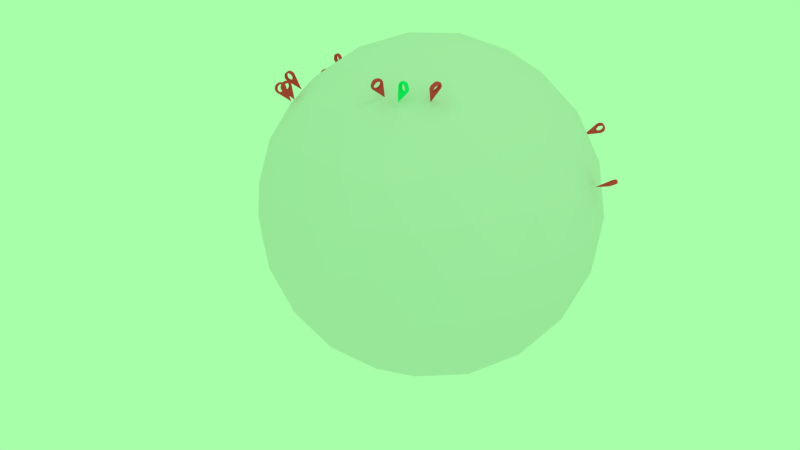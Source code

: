 # Source: Earth.blend  (saved by Blender 2.71.0; exported with 4.5.12 LTS)
import bpy
from mathutils import Matrix  # noqa: F401  (used for matrix-valued properties, if any)

bpy.ops.wm.read_factory_settings(use_empty=True)
scene = bpy.context.scene
scene.name = 'Scene'

# ---- collections
col_collection_1 = bpy.data.collections.new('Collection 1'); scene.collection.children.link(col_collection_1)

# ---- materials (node trees are filled in below, after node groups)
mat_earth = bpy.data.materials.new('Earth')
mat_earth.alpha_threshold = 0.0
mat_earth.use_transparent_shadow = False
mat_earth.roughness = 0.5
mat_earth.specular_intensity = 0.0
mat_earth.line_color = (0.0, 0.0, 0.0, 1.0)
mat_marker = bpy.data.materials.new('Marker')
mat_marker.alpha_threshold = 0.0
mat_marker.use_transparent_shadow = False
mat_marker.diffuse_color = (0.8, 0.0655, 0.07099, 1.0)
mat_marker.roughness = 0.0
mat_marker.specular_intensity = 0.1231
mat_marker.line_color = (0.0, 0.0, 0.0, 1.0)
mat_marker_active = bpy.data.materials.new('Marker Active')
mat_marker_active.alpha_threshold = 0.0
mat_marker_active.use_transparent_shadow = False
mat_marker_active.diffuse_color = (0.008456, 0.8, 0.222, 1.0)
mat_marker_active.roughness = 0.0
mat_marker_active.specular_intensity = 0.1231
mat_marker_active.line_color = (0.0, 0.0, 0.0, 1.0)

# ---- material node trees

# ---- world
world_world = bpy.data.worlds.new('World'); scene.world = world_world
world_world.color = (0.3922, 1.0, 0.3965)
world_world.use_sun_shadow = False
world_world.sun_shadow_jitter_overblur = 0.0
world_world.cycles.sampling_method = 'MANUAL'
world_world.cycles.sample_map_resolution = 256

# ---- cameras
cam_camera = bpy.data.cameras.new('Camera')
cam_camera.clip_end = 100.0
cam_camera.lens = 35.0
cam_camera.sensor_width = 32.0
cam_camera.sensor_height = 18.0
cam_camera.ortho_scale = 7.314
cam_camera.dof.focus_distance = 0.0
cam_camera.dof.aperture_fstop = 128.0

# ---- lights
light_lamp = bpy.data.lights.new('Lamp', 'POINT')
light_lamp.transmission_factor = 0.0
light_lamp.cutoff_distance = 30.0
light_lamp.energy = 100.0
light_lamp.shadow_buffer_clip_start = 1.001
light_lamp.shadow_soft_size = 0.1
light_lamp.shadow_maximum_resolution = 0.006
light_lamp.use_absolute_resolution = True
light_lamp.cycles.use_multiple_importance_sampling = False

# ---- meshes
me_icosphere = bpy.data.meshes.new('Icosphere')
me_icosphere.from_pydata([(0.0, 0.0, -1.0), (0.7236, -0.5257, -0.4472), (-0.2764, -0.8506, -0.4472), (-0.8944, 0.0, -0.4472), (-0.2764, 0.8506, -0.4472), (0.7236, 0.5257, -0.4472), (0.2764, -0.8506, 0.4472), (-0.7236, -0.5257, 0.4472), (-0.7236, 0.5257, 0.4472), (0.2764, 0.8506, 0.4472), (0.8944, 0.0, 0.4472), (0.0, 0.0, 1.0), (-0.2328, -0.7166, -0.6575), (-0.1625, -0.5, -0.8507), (-0.07761, -0.2389, -0.9679), (0.2032, -0.1476, -0.9679), (0.4253, -0.309, -0.8507), (0.6095, -0.4429, -0.6575), (0.5319, -0.6817, -0.5023), (0.2629, -0.809, -0.5257), (-0.02964, -0.8642, -0.5023), (0.8127, 0.2952, -0.5023), (0.8506, 0.0, -0.5257), (0.8127, -0.2952, -0.5023), (0.2032, 0.1476, -0.9679), (0.4253, 0.309, -0.8507), (0.6095, 0.4429, -0.6575), (-0.7534, 0.0, -0.6575), (-0.5257, 0.0, -0.8507), (-0.2511, 0.0, -0.9679), (-0.484, -0.7166, -0.5023), (-0.6882, -0.5, -0.5257), (-0.8311, -0.2389, -0.5023), (-0.2328, 0.7166, -0.6575), (-0.1625, 0.5, -0.8507), (-0.07761, 0.2389, -0.9679), (-0.8311, 0.2389, -0.5023), (-0.6882, 0.5, -0.5257), (-0.484, 0.7166, -0.5023), (-0.02964, 0.8642, -0.5023), (0.2629, 0.809, -0.5257), (0.5319, 0.6817, -0.5023), (0.9566, -0.1476, 0.2511), (0.9511, -0.309, -1.752e-08), (0.8607, -0.4429, -0.2512), (0.8607, 0.4429, -0.2512), (0.9511, 0.309, 1.752e-08), (0.9566, 0.1476, 0.2511), (0.1552, -0.9554, 0.2512), (0.0, -1.0, -1.752e-08), (-0.1552, -0.9554, -0.2512), (0.6872, -0.6817, -0.2512), (0.5878, -0.809, 1.752e-08), (0.436, -0.8642, 0.2512), (-0.8607, -0.4429, 0.2512), (-0.9511, -0.309, -1.752e-08), (-0.9566, -0.1476, -0.2511), (-0.436, -0.8642, -0.2512), (-0.5878, -0.809, 1.752e-08), (-0.6872, -0.6817, 0.2512), (-0.6872, 0.6817, 0.2512), (-0.5878, 0.809, -1.752e-08), (-0.436, 0.8642, -0.2512), (-0.9566, 0.1476, -0.2511), (-0.9511, 0.309, 1.752e-08), (-0.8607, 0.4429, 0.2512), (0.436, 0.8642, 0.2512), (0.5878, 0.809, -1.752e-08), (0.6872, 0.6817, -0.2512), (-0.1552, 0.9554, -0.2512), (0.0, 1.0, 1.752e-08), (0.1552, 0.9554, 0.2512), (0.8311, -0.2389, 0.5023), (0.6882, -0.5, 0.5257), (0.484, -0.7166, 0.5023), (0.02964, -0.8642, 0.5023), (-0.2629, -0.809, 0.5257), (-0.5319, -0.6817, 0.5023), (-0.8127, -0.2952, 0.5023), (-0.8506, 0.0, 0.5257), (-0.8127, 0.2952, 0.5023), (-0.5319, 0.6817, 0.5023), (-0.2629, 0.809, 0.5257), (0.02964, 0.8642, 0.5023), (0.484, 0.7166, 0.5023), (0.6882, 0.5, 0.5257), (0.8311, 0.2389, 0.5023), (0.07761, -0.2389, 0.9679), (0.1625, -0.5, 0.8507), (0.2328, -0.7166, 0.6575), (0.7534, 0.0, 0.6575), (0.5257, 0.0, 0.8507), (0.2511, 0.0, 0.9679), (-0.2032, -0.1476, 0.9679), (-0.4253, -0.309, 0.8507), (-0.6095, -0.4429, 0.6575), (-0.2032, 0.1476, 0.9679), (-0.4253, 0.309, 0.8507), (-0.6095, 0.4429, 0.6575), (0.07761, 0.2389, 0.9679), (0.1625, 0.5, 0.8507), (0.2328, 0.7166, 0.6575), (0.05279, -0.6882, -0.7236), (0.1382, -0.4253, -0.8944), (0.3618, -0.5878, -0.7236), (0.6708, 0.1625, -0.7236), (0.6708, -0.1625, -0.7236), (0.4472, -7.38e-07, -0.8944), (-0.6382, -0.2629, -0.7236), (-0.3618, -0.2629, -0.8944), (-0.4472, -0.5257, -0.7236), (-0.4472, 0.5257, -0.7236), (-0.3618, 0.2629, -0.8944), (-0.6382, 0.2629, -0.7236), (0.3618, 0.5878, -0.7236), (0.1382, 0.4253, -0.8944), (0.05279, 0.6882, -0.7236), (1.0, 0.0, 0.0), (0.9472, -0.1625, -0.2764), (0.9472, 0.1625, -0.2764), (0.309, -0.9511, 2.802e-14), (0.1382, -0.9511, -0.2764), (0.4472, -0.8506, -0.2764), (-0.809, -0.5878, 8.031e-14), (-0.8618, -0.4253, -0.2764), (-0.6708, -0.6882, -0.2764), (-0.809, 0.5878, -7.845e-14), (-0.6708, 0.6882, -0.2764), (-0.8618, 0.4253, -0.2764), (0.309, 0.9511, -2.615e-14), (0.4472, 0.8506, -0.2764), (0.1382, 0.9511, -0.2764), (0.6708, -0.6882, 0.2764), (0.809, -0.5878, -1.902e-06), (0.8618, -0.4253, 0.2764), (-0.4472, -0.8506, 0.2764), (-0.309, -0.9511, -7.872e-07), (-0.1382, -0.9511, 0.2764), (-0.9472, 0.1625, 0.2764), (-1.0, -3.608e-07, 6.232e-07), (-0.9472, -0.1625, 0.2764), (-0.1382, 0.9511, 0.2764), (-0.309, 0.9511, -4.92e-07), (-0.4472, 0.8506, 0.2764), (0.8618, 0.4253, 0.2764), (0.809, 0.5878, 0.0), (0.6708, 0.6882, 0.2764), (0.3618, -0.2629, 0.8944), (0.4472, -0.5257, 0.7236), (0.6382, -0.2629, 0.7236), (-0.1382, -0.4253, 0.8944), (-0.3618, -0.5878, 0.7236), (-0.05279, -0.6882, 0.7236), (-0.4472, 0.0, 0.8944), (-0.6708, 0.1625, 0.7236), (-0.6708, -0.1625, 0.7236), (-0.1382, 0.4253, 0.8944), (-0.05279, 0.6882, 0.7236), (-0.3618, 0.5878, 0.7236), (0.3618, 0.2629, 0.8944), (0.6382, 0.2629, 0.7236), (0.4472, 0.5257, 0.7236)], [], [(0, 15, 14), (1, 17, 23), (0, 14, 29), (0, 29, 35), (0, 35, 24), (1, 23, 44), (2, 20, 50), (3, 32, 56), (4, 38, 62), (5, 41, 68), (1, 44, 51), (2, 50, 57), (3, 56, 63), (4, 62, 69), (5, 68, 45), (6, 74, 89), (7, 77, 95), (8, 80, 98), (9, 83, 101), (10, 86, 90), (12, 20, 2), (13, 102, 12), (14, 103, 13), (12, 102, 20), (102, 19, 20), (13, 103, 102), (103, 104, 102), (102, 104, 19), (104, 18, 19), (14, 15, 103), (15, 16, 103), (103, 16, 104), (16, 17, 104), (104, 17, 18), (17, 1, 18), (21, 26, 5), (22, 105, 21), (23, 106, 22), (21, 105, 26), (105, 25, 26), (22, 106, 105), (106, 107, 105), (105, 107, 25), (107, 24, 25), (23, 17, 106), (17, 16, 106), (106, 16, 107), (16, 15, 107), (107, 15, 24), (15, 0, 24), (27, 32, 3), (28, 108, 27), (29, 109, 28), (27, 108, 32), (108, 31, 32), (28, 109, 108), (109, 110, 108), (108, 110, 31), (110, 30, 31), (29, 14, 109), (14, 13, 109), (109, 13, 110), (13, 12, 110), (110, 12, 30), (12, 2, 30), (33, 38, 4), (34, 111, 33), (35, 112, 34), (33, 111, 38), (111, 37, 38), (34, 112, 111), (112, 113, 111), (111, 113, 37), (113, 36, 37), (35, 29, 112), (29, 28, 112), (112, 28, 113), (28, 27, 113), (113, 27, 36), (27, 3, 36), (26, 41, 5), (25, 114, 26), (24, 115, 25), (26, 114, 41), (114, 40, 41), (25, 115, 114), (115, 116, 114), (114, 116, 40), (116, 39, 40), (24, 35, 115), (35, 34, 115), (115, 34, 116), (34, 33, 116), (116, 33, 39), (33, 4, 39), (42, 47, 10), (43, 117, 42), (44, 118, 43), (42, 117, 47), (117, 46, 47), (43, 118, 117), (118, 119, 117), (117, 119, 46), (119, 45, 46), (44, 23, 118), (23, 22, 118), (118, 22, 119), (22, 21, 119), (119, 21, 45), (21, 5, 45), (48, 53, 6), (49, 120, 48), (50, 121, 49), (48, 120, 53), (120, 52, 53), (49, 121, 120), (121, 122, 120), (120, 122, 52), (122, 51, 52), (50, 20, 121), (20, 19, 121), (121, 19, 122), (19, 18, 122), (122, 18, 51), (18, 1, 51), (54, 59, 7), (55, 123, 54), (56, 124, 55), (54, 123, 59), (123, 58, 59), (55, 124, 123), (124, 125, 123), (123, 125, 58), (125, 57, 58), (56, 32, 124), (32, 31, 124), (124, 31, 125), (31, 30, 125), (125, 30, 57), (30, 2, 57), (60, 65, 8), (61, 126, 60), (62, 127, 61), (60, 126, 65), (126, 64, 65), (61, 127, 126), (127, 128, 126), (126, 128, 64), (128, 63, 64), (62, 38, 127), (38, 37, 127), (127, 37, 128), (37, 36, 128), (128, 36, 63), (36, 3, 63), (66, 71, 9), (67, 129, 66), (68, 130, 67), (66, 129, 71), (129, 70, 71), (67, 130, 129), (130, 131, 129), (129, 131, 70), (131, 69, 70), (68, 41, 130), (41, 40, 130), (130, 40, 131), (40, 39, 131), (131, 39, 69), (39, 4, 69), (53, 74, 6), (52, 132, 53), (51, 133, 52), (53, 132, 74), (132, 73, 74), (52, 133, 132), (133, 134, 132), (132, 134, 73), (134, 72, 73), (51, 44, 133), (44, 43, 133), (133, 43, 134), (43, 42, 134), (134, 42, 72), (42, 10, 72), (59, 77, 7), (58, 135, 59), (57, 136, 58), (59, 135, 77), (135, 76, 77), (58, 136, 135), (136, 137, 135), (135, 137, 76), (137, 75, 76), (57, 50, 136), (50, 49, 136), (136, 49, 137), (49, 48, 137), (137, 48, 75), (48, 6, 75), (65, 80, 8), (64, 138, 65), (63, 139, 64), (65, 138, 80), (138, 79, 80), (64, 139, 138), (139, 140, 138), (138, 140, 79), (140, 78, 79), (63, 56, 139), (56, 55, 139), (139, 55, 140), (55, 54, 140), (140, 54, 78), (54, 7, 78), (71, 83, 9), (70, 141, 71), (69, 142, 70), (71, 141, 83), (141, 82, 83), (70, 142, 141), (142, 143, 141), (141, 143, 82), (143, 81, 82), (69, 62, 142), (62, 61, 142), (142, 61, 143), (61, 60, 143), (143, 60, 81), (60, 8, 81), (47, 86, 10), (46, 144, 47), (45, 145, 46), (47, 144, 86), (144, 85, 86), (46, 145, 144), (145, 146, 144), (144, 146, 85), (146, 84, 85), (45, 68, 145), (68, 67, 145), (145, 67, 146), (67, 66, 146), (146, 66, 84), (66, 9, 84), (87, 92, 11), (88, 147, 87), (89, 148, 88), (87, 147, 92), (147, 91, 92), (88, 148, 147), (148, 149, 147), (147, 149, 91), (149, 90, 91), (89, 74, 148), (74, 73, 148), (148, 73, 149), (73, 72, 149), (149, 72, 90), (72, 10, 90), (93, 87, 11), (94, 150, 93), (95, 151, 94), (93, 150, 87), (150, 88, 87), (94, 151, 150), (151, 152, 150), (150, 152, 88), (152, 89, 88), (95, 77, 151), (77, 76, 151), (151, 76, 152), (76, 75, 152), (152, 75, 89), (75, 6, 89), (96, 93, 11), (97, 153, 96), (98, 154, 97), (96, 153, 93), (153, 94, 93), (97, 154, 153), (154, 155, 153), (153, 155, 94), (155, 95, 94), (98, 80, 154), (80, 79, 154), (154, 79, 155), (79, 78, 155), (155, 78, 95), (78, 7, 95), (99, 96, 11), (100, 156, 99), (101, 157, 100), (99, 156, 96), (156, 97, 96), (100, 157, 156), (157, 158, 156), (156, 158, 97), (158, 98, 97), (101, 83, 157), (83, 82, 157), (157, 82, 158), (82, 81, 158), (158, 81, 98), (81, 8, 98), (92, 99, 11), (91, 159, 92), (90, 160, 91), (92, 159, 99), (159, 100, 99), (91, 160, 159), (160, 161, 159), (159, 161, 100), (161, 101, 100), (90, 86, 160), (86, 85, 160), (160, 85, 161), (85, 84, 161), (161, 84, 101), (84, 9, 101)])
_uv = me_icosphere.uv_layers.new(name='UVMap')
_uv.uv.foreach_set('vector', [0.1762, 0.0, 0.4, 0.08081, 0.2, 0.08081, 0.4, 0.3524, 0.4, 0.2716, 0.4445, 0.3325, 0.1762, 0.0, 0.2, 0.08081, 8.941e-08, 0.08081, 1.176, 0.0, 1.0, 0.08081, 0.8, 0.08081, 1.176, 0.0, 0.8, 0.08081, 0.6, 0.08081, 0.4, 0.3524, 0.4445, 0.3325, 0.4244, 0.4192, 0.2, 0.3524, 0.2445, 0.3325, 0.2244, 0.4192, 2.98e-08, 0.3524, 0.04454, 0.3325, 0.02437, 0.4192, 0.8, 0.3524, 0.8445, 0.3325, 0.8244, 0.4192, 0.6, 0.3524, 0.6445, 0.3325, 0.6244, 0.4192, 0.4, 0.3524, 0.4244, 0.4192, 0.3756, 0.4192, 0.2, 0.3524, 0.2244, 0.4192, 0.1756, 0.4192, 1.0, 0.3524, 1.024, 0.4192, 0.9756, 0.4192, 0.8, 0.3524, 0.8244, 0.4192, 0.7756, 0.4192, 0.6, 0.3524, 0.6244, 0.4192, 0.5756, 0.4192, 0.3, 0.6476, 0.3445, 0.6675, 0.3, 0.7284, 0.1, 0.6476, 0.1445, 0.6675, 0.1, 0.7284, 0.9, 0.6476, 0.9445, 0.6675, 0.9, 0.7284, 0.7, 0.6476, 0.7445, 0.6675, 0.7, 0.7284, 0.5, 0.6476, 0.5445, 0.6675, 0.5, 0.7284, 0.2, 0.2716, 0.2445, 0.3325, 0.2, 0.3524, 0.2, 0.1762, 0.2622, 0.2425, 0.2, 0.2716, 0.2, 0.08081, 0.3, 0.1476, 0.2, 0.1762, 0.2, 0.2716, 0.2622, 0.2425, 0.2445, 0.3325, 0.2622, 0.2425, 0.3, 0.3238, 0.2445, 0.3325, 0.2, 0.1762, 0.3, 0.1476, 0.2622, 0.2425, 0.3, 0.1476, 0.3378, 0.2425, 0.2622, 0.2425, 0.2622, 0.2425, 0.3378, 0.2425, 0.3, 0.3238, 0.3378, 0.2425, 0.3555, 0.3325, 0.3, 0.3238, 0.2, 0.08081, 0.4, 0.08081, 0.3, 0.1476, 0.4, 0.08081, 0.4, 0.1762, 0.3, 0.1476, 0.3, 0.1476, 0.4, 0.1762, 0.3378, 0.2425, 0.4, 0.1762, 0.4, 0.2716, 0.3378, 0.2425, 0.3378, 0.2425, 0.4, 0.2716, 0.3555, 0.3325, 0.4, 0.2716, 0.4, 0.3524, 0.3555, 0.3325, 0.5555, 0.3325, 0.6, 0.2716, 0.6, 0.3524, 0.5, 0.3238, 0.5378, 0.2425, 0.5555, 0.3325, 0.4445, 0.3325, 0.4622, 0.2425, 0.5, 0.3238, 0.5555, 0.3325, 0.5378, 0.2425, 0.6, 0.2716, 0.5378, 0.2425, 0.6, 0.1762, 0.6, 0.2716, 0.5, 0.3238, 0.4622, 0.2425, 0.5378, 0.2425, 0.4622, 0.2425, 0.5, 0.1476, 0.5378, 0.2425, 0.5378, 0.2425, 0.5, 0.1476, 0.6, 0.1762, 0.5, 0.1476, 0.6, 0.08081, 0.6, 0.1762, 0.4445, 0.3325, 0.4, 0.2716, 0.4622, 0.2425, 0.4, 0.2716, 0.4, 0.1762, 0.4622, 0.2425, 0.4622, 0.2425, 0.4, 0.1762, 0.5, 0.1476, 0.4, 0.1762, 0.4, 0.08081, 0.5, 0.1476, 0.5, 0.1476, 0.4, 0.08081, 0.6, 0.08081, 0.4, 0.08081, 0.1762, 0.0, 0.6, 0.08081, 2.98e-08, 0.2716, 0.04454, 0.3325, 2.98e-08, 0.3524, 2.98e-08, 0.1762, 0.06218, 0.2425, 2.98e-08, 0.2716, 8.941e-08, 0.08081, 0.1, 0.1476, 2.98e-08, 0.1762, 2.98e-08, 0.2716, 0.06218, 0.2425, 0.04454, 0.3325, 0.06218, 0.2425, 0.1, 0.3238, 0.04454, 0.3325, 2.98e-08, 0.1762, 0.1, 0.1476, 0.06218, 0.2425, 0.1, 0.1476, 0.1378, 0.2425, 0.06218, 0.2425, 0.06218, 0.2425, 0.1378, 0.2425, 0.1, 0.3238, 0.1378, 0.2425, 0.1555, 0.3325, 0.1, 0.3238, 8.941e-08, 0.08081, 0.2, 0.08081, 0.1, 0.1476, 0.2, 0.08081, 0.2, 0.1762, 0.1, 0.1476, 0.1, 0.1476, 0.2, 0.1762, 0.1378, 0.2425, 0.2, 0.1762, 0.2, 0.2716, 0.1378, 0.2425, 0.1378, 0.2425, 0.2, 0.2716, 0.1555, 0.3325, 0.2, 0.2716, 0.2, 0.3524, 0.1555, 0.3325, 0.8, 0.2716, 0.8445, 0.3325, 0.8, 0.3524, 0.8, 0.1762, 0.8622, 0.2425, 0.8, 0.2716, 0.8, 0.08081, 0.9, 0.1476, 0.8, 0.1762, 0.8, 0.2716, 0.8622, 0.2425, 0.8445, 0.3325, 0.8622, 0.2425, 0.9, 0.3238, 0.8445, 0.3325, 0.8, 0.1762, 0.9, 0.1476, 0.8622, 0.2425, 0.9, 0.1476, 0.9378, 0.2425, 0.8622, 0.2425, 0.8622, 0.2425, 0.9378, 0.2425, 0.9, 0.3238, 0.9378, 0.2425, 0.9555, 0.3325, 0.9, 0.3238, 0.8, 0.08081, 1.0, 0.08081, 0.9, 0.1476, 1.0, 0.08081, 1.0, 0.1762, 0.9, 0.1476, 0.9, 0.1476, 1.0, 0.1762, 0.9378, 0.2425, 1.0, 0.1762, 1.0, 0.2716, 0.9378, 0.2425, 0.9378, 0.2425, 1.0, 0.2716, 0.9555, 0.3325, 1.0, 0.2716, 1.0, 0.3524, 0.9555, 0.3325, 0.6, 0.2716, 0.6445, 0.3325, 0.6, 0.3524, 0.6, 0.1762, 0.6622, 0.2425, 0.6, 0.2716, 0.6, 0.08081, 0.7, 0.1476, 0.6, 0.1762, 0.6, 0.2716, 0.6622, 0.2425, 0.6445, 0.3325, 0.6622, 0.2425, 0.7, 0.3238, 0.6445, 0.3325, 0.6, 0.1762, 0.7, 0.1476, 0.6622, 0.2425, 0.7, 0.1476, 0.7378, 0.2425, 0.6622, 0.2425, 0.6622, 0.2425, 0.7378, 0.2425, 0.7, 0.3238, 0.7378, 0.2425, 0.7555, 0.3325, 0.7, 0.3238, 0.6, 0.08081, 0.8, 0.08081, 0.7, 0.1476, 0.8, 0.08081, 0.8, 0.1762, 0.7, 0.1476, 0.7, 0.1476, 0.8, 0.1762, 0.7378, 0.2425, 0.8, 0.1762, 0.8, 0.2716, 0.7378, 0.2425, 0.7378, 0.2425, 0.8, 0.2716, 0.7555, 0.3325, 0.8, 0.2716, 0.8, 0.3524, 0.7555, 0.3325, 0.4756, 0.5808, 0.5244, 0.5808, 0.5, 0.6476, 0.45, 0.5, 0.5, 0.5, 0.4756, 0.5808, 0.4244, 0.4192, 0.473, 0.4109, 0.45, 0.5, 0.4756, 0.5808, 0.5, 0.5, 0.5244, 0.5808, 0.5, 0.5, 0.55, 0.5, 0.5244, 0.5808, 0.45, 0.5, 0.473, 0.4109, 0.5, 0.5, 0.473, 0.4109, 0.527, 0.4109, 0.5, 0.5, 0.5, 0.5, 0.527, 0.4109, 0.55, 0.5, 0.527, 0.4109, 0.5756, 0.4192, 0.55, 0.5, 0.4244, 0.4192, 0.4445, 0.3325, 0.473, 0.4109, 0.4445, 0.3325, 0.5, 0.3238, 0.473, 0.4109, 0.473, 0.4109, 0.5, 0.3238, 0.527, 0.4109, 0.5, 0.3238, 0.5555, 0.3325, 0.527, 0.4109, 0.527, 0.4109, 0.5555, 0.3325, 0.5756, 0.4192, 0.5555, 0.3325, 0.6, 0.3524, 0.5756, 0.4192, 0.2756, 0.5808, 0.3244, 0.5808, 0.3, 0.6476, 0.25, 0.5, 0.3, 0.5, 0.2756, 0.5808, 0.2244, 0.4192, 0.273, 0.4109, 0.25, 0.5, 0.2756, 0.5808, 0.3, 0.5, 0.3244, 0.5808, 0.3, 0.5, 0.35, 0.5, 0.3244, 0.5808, 0.25, 0.5, 0.273, 0.4109, 0.3, 0.5, 0.273, 0.4109, 0.327, 0.4109, 0.3, 0.5, 0.3, 0.5, 0.327, 0.4109, 0.35, 0.5, 0.327, 0.4109, 0.3756, 0.4192, 0.35, 0.5, 0.2244, 0.4192, 0.2445, 0.3325, 0.273, 0.4109, 0.2445, 0.3325, 0.3, 0.3238, 0.273, 0.4109, 0.273, 0.4109, 0.3, 0.3238, 0.327, 0.4109, 0.3, 0.3238, 0.3555, 0.3325, 0.327, 0.4109, 0.327, 0.4109, 0.3555, 0.3325, 0.3756, 0.4192, 0.3555, 0.3325, 0.4, 0.3524, 0.3756, 0.4192, 0.07563, 0.5808, 0.1244, 0.5808, 0.1, 0.6476, 0.05, 0.5, 0.1, 0.5, 0.07563, 0.5808, 0.02437, 0.4192, 0.07297, 0.4109, 0.05, 0.5, 0.07563, 0.5808, 0.1, 0.5, 0.1244, 0.5808, 0.1, 0.5, 0.15, 0.5, 0.1244, 0.5808, 0.05, 0.5, 0.07297, 0.4109, 0.1, 0.5, 0.07297, 0.4109, 0.127, 0.4109, 0.1, 0.5, 0.1, 0.5, 0.127, 0.4109, 0.15, 0.5, 0.127, 0.4109, 0.1756, 0.4192, 0.15, 0.5, 0.02437, 0.4192, 0.04454, 0.3325, 0.07297, 0.4109, 0.04454, 0.3325, 0.1, 0.3238, 0.07297, 0.4109, 0.07297, 0.4109, 0.1, 0.3238, 0.127, 0.4109, 0.1, 0.3238, 0.1555, 0.3325, 0.127, 0.4109, 0.127, 0.4109, 0.1555, 0.3325, 0.1756, 0.4192, 0.1555, 0.3325, 0.2, 0.3524, 0.1756, 0.4192, 0.8756, 0.5808, 0.9244, 0.5808, 0.9, 0.6476, 0.85, 0.5, 0.9, 0.5, 0.8756, 0.5808, 0.8244, 0.4192, 0.873, 0.4109, 0.85, 0.5, 0.8756, 0.5808, 0.9, 0.5, 0.9244, 0.5808, 0.9, 0.5, 0.95, 0.5, 0.9244, 0.5808, 0.85, 0.5, 0.873, 0.4109, 0.9, 0.5, 0.873, 0.4109, 0.927, 0.4109, 0.9, 0.5, 0.9, 0.5, 0.927, 0.4109, 0.95, 0.5, 0.927, 0.4109, 0.9756, 0.4192, 0.95, 0.5, 0.8244, 0.4192, 0.8445, 0.3325, 0.873, 0.4109, 0.8445, 0.3325, 0.9, 0.3238, 0.873, 0.4109, 0.873, 0.4109, 0.9, 0.3238, 0.927, 0.4109, 0.9, 0.3238, 0.9555, 0.3325, 0.927, 0.4109, 0.927, 0.4109, 0.9555, 0.3325, 0.9756, 0.4192, 0.9555, 0.3325, 1.0, 0.3524, 0.9756, 0.4192, 0.6756, 0.5808, 0.7244, 0.5808, 0.7, 0.6476, 0.65, 0.5, 0.7, 0.5, 0.6756, 0.5808, 0.6244, 0.4192, 0.673, 0.4109, 0.65, 0.5, 0.6756, 0.5808, 0.7, 0.5, 0.7244, 0.5808, 0.7, 0.5, 0.75, 0.5, 0.7244, 0.5808, 0.65, 0.5, 0.673, 0.4109, 0.7, 0.5, 0.673, 0.4109, 0.727, 0.4109, 0.7, 0.5, 0.7, 0.5, 0.727, 0.4109, 0.75, 0.5, 0.727, 0.4109, 0.7756, 0.4192, 0.75, 0.5, 0.6244, 0.4192, 0.6445, 0.3325, 0.673, 0.4109, 0.6445, 0.3325, 0.7, 0.3238, 0.673, 0.4109, 0.673, 0.4109, 0.7, 0.3238, 0.727, 0.4109, 0.7, 0.3238, 0.7555, 0.3325, 0.727, 0.4109, 0.727, 0.4109, 0.7555, 0.3325, 0.7756, 0.4192, 0.7555, 0.3325, 0.8, 0.3524, 0.7756, 0.4192, 0.3244, 0.5808, 0.3445, 0.6675, 0.3, 0.6476, 0.35, 0.5, 0.373, 0.5891, 0.3244, 0.5808, 0.3756, 0.4192, 0.4, 0.5, 0.35, 0.5, 0.3244, 0.5808, 0.373, 0.5891, 0.3445, 0.6675, 0.373, 0.5891, 0.4, 0.6762, 0.3445, 0.6675, 0.35, 0.5, 0.4, 0.5, 0.373, 0.5891, 0.4, 0.5, 0.427, 0.5891, 0.373, 0.5891, 0.373, 0.5891, 0.427, 0.5891, 0.4, 0.6762, 0.427, 0.5891, 0.4555, 0.6675, 0.4, 0.6762, 0.3756, 0.4192, 0.4244, 0.4192, 0.4, 0.5, 0.4244, 0.4192, 0.45, 0.5, 0.4, 0.5, 0.4, 0.5, 0.45, 0.5, 0.427, 0.5891, 0.45, 0.5, 0.4756, 0.5808, 0.427, 0.5891, 0.427, 0.5891, 0.4756, 0.5808, 0.4555, 0.6675, 0.4756, 0.5808, 0.5, 0.6476, 0.4555, 0.6675, 0.1244, 0.5808, 0.1445, 0.6675, 0.1, 0.6476, 0.15, 0.5, 0.173, 0.5891, 0.1244, 0.5808, 0.1756, 0.4192, 0.2, 0.5, 0.15, 0.5, 0.1244, 0.5808, 0.173, 0.5891, 0.1445, 0.6675, 0.173, 0.5891, 0.2, 0.6762, 0.1445, 0.6675, 0.15, 0.5, 0.2, 0.5, 0.173, 0.5891, 0.2, 0.5, 0.227, 0.5891, 0.173, 0.5891, 0.173, 0.5891, 0.227, 0.5891, 0.2, 0.6762, 0.227, 0.5891, 0.2555, 0.6675, 0.2, 0.6762, 0.1756, 0.4192, 0.2244, 0.4192, 0.2, 0.5, 0.2244, 0.4192, 0.25, 0.5, 0.2, 0.5, 0.2, 0.5, 0.25, 0.5, 0.227, 0.5891, 0.25, 0.5, 0.2756, 0.5808, 0.227, 0.5891, 0.227, 0.5891, 0.2756, 0.5808, 0.2555, 0.6675, 0.2756, 0.5808, 0.3, 0.6476, 0.2555, 0.6675, 0.9244, 0.5808, 0.9445, 0.6675, 0.9, 0.6476, 0.95, 0.5, 0.973, 0.5891, 0.9244, 0.5808, 0.9756, 0.4192, 1.0, 0.5, 0.95, 0.5, 0.9244, 0.5808, 0.973, 0.5891, 0.9445, 0.6675, 0.973, 0.5891, 1.0, 0.6762, 0.9445, 0.6675, 0.95, 0.5, 1.0, 0.5, 0.973, 0.5891, 1.0, 0.5, 1.027, 0.5891, 0.973, 0.5891, 0.973, 0.5891, 1.027, 0.5891, 1.0, 0.6762, 0.02703, 0.5891, 0.05546, 0.6675, 0.0, 0.6762, 0.9756, 0.4192, 1.024, 0.4192, 1.0, 0.5, 0.02437, 0.4192, 0.05, 0.5, 8.941e-08, 0.5, 8.941e-08, 0.5, 0.05, 0.5, 0.02703, 0.5891, 0.05, 0.5, 0.07563, 0.5808, 0.02703, 0.5891, 0.02703, 0.5891, 0.07563, 0.5808, 0.05546, 0.6675, 0.07563, 0.5808, 0.1, 0.6476, 0.05546, 0.6675, 0.7244, 0.5808, 0.7445, 0.6675, 0.7, 0.6476, 0.75, 0.5, 0.773, 0.5891, 0.7244, 0.5808, 0.7756, 0.4192, 0.8, 0.5, 0.75, 0.5, 0.7244, 0.5808, 0.773, 0.5891, 0.7445, 0.6675, 0.773, 0.5891, 0.8, 0.6762, 0.7445, 0.6675, 0.75, 0.5, 0.8, 0.5, 0.773, 0.5891, 0.8, 0.5, 0.827, 0.5891, 0.773, 0.5891, 0.773, 0.5891, 0.827, 0.5891, 0.8, 0.6762, 0.827, 0.5891, 0.8555, 0.6675, 0.8, 0.6762, 0.7756, 0.4192, 0.8244, 0.4192, 0.8, 0.5, 0.8244, 0.4192, 0.85, 0.5, 0.8, 0.5, 0.8, 0.5, 0.85, 0.5, 0.827, 0.5891, 0.85, 0.5, 0.8756, 0.5808, 0.827, 0.5891, 0.827, 0.5891, 0.8756, 0.5808, 0.8555, 0.6675, 0.8756, 0.5808, 0.9, 0.6476, 0.8555, 0.6675, 0.5244, 0.5808, 0.5445, 0.6675, 0.5, 0.6476, 0.55, 0.5, 0.573, 0.5891, 0.5244, 0.5808, 0.5756, 0.4192, 0.6, 0.5, 0.55, 0.5, 0.5244, 0.5808, 0.573, 0.5891, 0.5445, 0.6675, 0.573, 0.5891, 0.6, 0.6762, 0.5445, 0.6675, 0.55, 0.5, 0.6, 0.5, 0.573, 0.5891, 0.6, 0.5, 0.627, 0.5891, 0.573, 0.5891, 0.573, 0.5891, 0.627, 0.5891, 0.6, 0.6762, 0.627, 0.5891, 0.6555, 0.6675, 0.6, 0.6762, 0.5756, 0.4192, 0.6244, 0.4192, 0.6, 0.5, 0.6244, 0.4192, 0.65, 0.5, 0.6, 0.5, 0.6, 0.5, 0.65, 0.5, 0.627, 0.5891, 0.65, 0.5, 0.6756, 0.5808, 0.627, 0.5891, 0.627, 0.5891, 0.6756, 0.5808, 0.6555, 0.6675, 0.6756, 0.5808, 0.7, 0.6476, 0.6555, 0.6675, 0.3, 0.9192, 0.5, 0.9192, 0.6762, 1.0, 0.3, 0.8238, 0.4, 0.8524, 0.3, 0.9192, 0.3, 0.7284, 0.3622, 0.7575, 0.3, 0.8238, 0.3, 0.9192, 0.4, 0.8524, 0.5, 0.9192, 0.4, 0.8524, 0.5, 0.8238, 0.5, 0.9192, 0.3, 0.8238, 0.3622, 0.7575, 0.4, 0.8524, 0.3622, 0.7575, 0.4378, 0.7575, 0.4, 0.8524, 0.4, 0.8524, 0.4378, 0.7575, 0.5, 0.8238, 0.4378, 0.7575, 0.5, 0.7284, 0.5, 0.8238, 0.3, 0.7284, 0.3445, 0.6675, 0.3622, 0.7575, 0.3445, 0.6675, 0.4, 0.6762, 0.3622, 0.7575, 0.3622, 0.7575, 0.4, 0.6762, 0.4378, 0.7575, 0.4, 0.6762, 0.4555, 0.6675, 0.4378, 0.7575, 0.4378, 0.7575, 0.4555, 0.6675, 0.5, 0.7284, 0.4555, 0.6675, 0.5, 0.6476, 0.5, 0.7284, 1.1, 0.9192, 0.3, 0.9192, 0.6762, 1.0, 0.1, 0.8238, 0.2, 0.8524, 0.1, 0.9192, 0.1, 0.7284, 0.1622, 0.7575, 0.1, 0.8238, 0.1, 0.9192, 0.2, 0.8524, 0.3, 0.9192, 0.2, 0.8524, 0.3, 0.8238, 0.3, 0.9192, 0.1, 0.8238, 0.1622, 0.7575, 0.2, 0.8524, 0.1622, 0.7575, 0.2378, 0.7575, 0.2, 0.8524, 0.2, 0.8524, 0.2378, 0.7575, 0.3, 0.8238, 0.2378, 0.7575, 0.3, 0.7284, 0.3, 0.8238, 0.1, 0.7284, 0.1445, 0.6675, 0.1622, 0.7575, 0.1445, 0.6675, 0.2, 0.6762, 0.1622, 0.7575, 0.1622, 0.7575, 0.2, 0.6762, 0.2378, 0.7575, 0.2, 0.6762, 0.2555, 0.6675, 0.2378, 0.7575, 0.2378, 0.7575, 0.2555, 0.6675, 0.3, 0.7284, 0.2555, 0.6675, 0.3, 0.6476, 0.3, 0.7284, 0.9, 0.9192, 1.1, 0.9192, 0.6762, 1.0, 0.9, 0.8238, 1.0, 0.8524, 0.9, 0.9192, 0.9, 0.7284, 0.9622, 0.7575, 0.9, 0.8238, 0.9, 0.9192, 1.0, 0.8524, 1.1, 0.9192, 0.0, 0.8524, 0.1, 0.8238, 0.1, 0.9192, 0.9, 0.8238, 0.9622, 0.7575, 1.0, 0.8524, 0.9622, 0.7575, 1.038, 0.7575, 1.0, 0.8524, 0.0, 0.8524, 0.03782, 0.7575, 0.1, 0.8238, 0.03782, 0.7575, 0.1, 0.7284, 0.1, 0.8238, 0.9, 0.7284, 0.9445, 0.6675, 0.9622, 0.7575, 0.9445, 0.6675, 1.0, 0.6762, 0.9622, 0.7575, 0.9622, 0.7575, 1.0, 0.6762, 1.038, 0.7575, 0.0, 0.6762, 0.05546, 0.6675, 0.03782, 0.7575, 0.03782, 0.7575, 0.05546, 0.6675, 0.1, 0.7284, 0.05546, 0.6675, 0.1, 0.6476, 0.1, 0.7284, 0.7, 0.9192, 0.9, 0.9192, 0.6762, 1.0, 0.7, 0.8238, 0.8, 0.8524, 0.7, 0.9192, 0.7, 0.7284, 0.7622, 0.7575, 0.7, 0.8238, 0.7, 0.9192, 0.8, 0.8524, 0.9, 0.9192, 0.8, 0.8524, 0.9, 0.8238, 0.9, 0.9192, 0.7, 0.8238, 0.7622, 0.7575, 0.8, 0.8524, 0.7622, 0.7575, 0.8378, 0.7575, 0.8, 0.8524, 0.8, 0.8524, 0.8378, 0.7575, 0.9, 0.8238, 0.8378, 0.7575, 0.9, 0.7284, 0.9, 0.8238, 0.7, 0.7284, 0.7445, 0.6675, 0.7622, 0.7575, 0.7445, 0.6675, 0.8, 0.6762, 0.7622, 0.7575, 0.7622, 0.7575, 0.8, 0.6762, 0.8378, 0.7575, 0.8, 0.6762, 0.8555, 0.6675, 0.8378, 0.7575, 0.8378, 0.7575, 0.8555, 0.6675, 0.9, 0.7284, 0.8555, 0.6675, 0.9, 0.6476, 0.9, 0.7284, 0.5, 0.9192, 0.7, 0.9192, 0.6762, 1.0, 0.5, 0.8238, 0.6, 0.8524, 0.5, 0.9192, 0.5, 0.7284, 0.5622, 0.7575, 0.5, 0.8238, 0.5, 0.9192, 0.6, 0.8524, 0.7, 0.9192, 0.6, 0.8524, 0.7, 0.8238, 0.7, 0.9192, 0.5, 0.8238, 0.5622, 0.7575, 0.6, 0.8524, 0.5622, 0.7575, 0.6378, 0.7575, 0.6, 0.8524, 0.6, 0.8524, 0.6378, 0.7575, 0.7, 0.8238, 0.6378, 0.7575, 0.7, 0.7284, 0.7, 0.8238, 0.5, 0.7284, 0.5445, 0.6675, 0.5622, 0.7575, 0.5445, 0.6675, 0.6, 0.6762, 0.5622, 0.7575, 0.5622, 0.7575, 0.6, 0.6762, 0.6378, 0.7575, 0.6, 0.6762, 0.6555, 0.6675, 0.6378, 0.7575, 0.6378, 0.7575, 0.6555, 0.6675, 0.7, 0.7284, 0.6555, 0.6675, 0.7, 0.6476, 0.7, 0.7284])
me_icosphere.materials.append(mat_earth)
me_icosphere.use_remesh_preserve_volume = False
me_icosphere.use_remesh_preserve_attributes = False
me_icosphere.use_mirror_vertex_groups = False
me_icosphere.update()
me_cylinder_001 = bpy.data.meshes.new('Cylinder.001')
me_cylinder_001.from_pydata([(0.07724, 0.4965, 1.633), (-0.1127, 0.4897, 1.633), (-0.1069, 0.3257, 1.723), (0.08307, 0.3325, 1.723), (0.221, 0.6164, 1.341), (0.07016, 0.6955, 1.296), (-0.1198, 0.6888, 1.296), (-0.2444, 0.6039, 1.366), (-0.09695, 0.04529, 1.762), (0.09303, 0.05204, 1.762), (0.2217, 0.2173, 1.723), (-0.1198, 0.6888, 1.0), (0.07016, 0.6955, 1.0), (-0.2366, 0.1912, 1.723), (-0.2306, 0.02142, 1.762), (0.2302, -0.02231, 1.762), (0.228, 0.03917, 1.762), (-0.2285, -0.03716, 1.762), (-0.09351, -0.05148, 1.762), (0.09647, -0.04473, 1.762), (0.2224, 0.4269, 1.339), (0.2248, -0.08809, 1.579), (0.224, 0.009407, 1.599), (0.2228, 0.1922, 1.562), (0.2223, 0.3472, 1.459), (0.003377, 0.001932, -1.0), (-0.2444, 0.6039, 1.0), (-0.235, 0.2545, 1.52), (-0.2336, 0.1922, 1.562), (-0.2317, 0.1335, 1.574), (-0.2225, -0.2069, 1.723), (0.1064, -0.3252, 1.723), (0.2365, -0.2005, 1.723), (-0.08354, -0.3319, 1.723), (0.2232, 0.4523, 1.296), (0.2231, 0.4507, 1.304), (0.2303, -0.6174, 1.329), (0.227, -0.2929, 1.482), (0.227, -0.1734, 1.562), (0.2135, 0.6434, 1.0), (-0.2396, 0.4086, 1.366), (-0.2409, 0.4631, 1.0), (-0.2415, 0.4871, 1.121), (-0.2406, 0.4507, 1.303), (-0.2376, 0.3472, 1.458), (-0.2196, -0.3898, 1.366), (-0.2147, -0.5857, 1.366), (-0.2285, 0.009407, 1.598), (-0.2241, -0.1734, 1.562), (-0.2207, -0.3284, 1.458), (-0.07771, -0.4959, 1.633), (0.1123, -0.4892, 1.633), (0.2169, 0.463, 1.0), (0.219, 0.4871, 1.121), (0.2288, -0.4137, 1.331), (0.2274, -0.3284, 1.459), (0.2103, 0.4507, 0.938), (0.1951, 0.3472, 0.7831), (0.1865, 0.1922, 0.6795), (0.186, 0.009407, 0.6432), (0.1936, -0.1734, 0.6795), (0.2081, -0.3284, 0.7831), (0.2273, -0.4319, 0.9381), (0.2345, -0.4442, 1.0), (0.2378, -0.616, 1.0), (-0.2147, -0.5857, 1.0), (-0.2182, -0.4443, 1.0), (-0.2113, -0.4319, 0.9378), (-0.1958, -0.3284, 0.7828), (-0.1877, -0.1734, 0.6793), (-0.188, 0.009407, 0.6429), (-0.1968, 0.1922, 0.6793), (-0.2127, 0.3472, 0.7828), (-0.2334, 0.4507, 0.9378), (-0.2185, -0.4319, 1.303), (-0.2176, -0.4683, 1.121), (-0.07064, -0.695, 1.296), (0.1193, -0.6882, 1.296), (0.2356, -0.4532, 1.045), (0.234, -0.4683, 1.121), (0.2296, -0.4319, 1.304), (0.1193, -0.6882, 1.0), (-0.07064, -0.695, 1.0)], [], [(0, 1, 2, 3), (5, 6, 1, 0), (1, 7, 13, 2), (3, 2, 8, 9), (10, 4, 0, 3), (0, 4, 5), (11, 6, 5, 12), (1, 6, 7), (3, 9, 16, 10), (15, 16, 9, 8, 14, 17, 18, 19), (20, 4, 10, 21, 22, 23, 24), (25, 11, 12), (26, 7, 6, 11), (13, 14, 8, 2), (7, 27, 28, 29, 30, 13), (32, 10, 16, 15), (13, 30, 17, 14), (33, 31, 19, 18), (34, 4, 20, 35), (36, 37, 38, 21, 10, 32), (39, 12, 5, 4), (25, 12, 39), (25, 26, 11), (40, 7, 26, 41, 42, 43), (7, 40, 44, 27), (45, 46, 30, 29, 47, 48, 49), (32, 15, 19, 31), (33, 18, 17, 30), (50, 51, 31, 33), (52, 39, 4, 34, 53), (32, 31, 51, 36), (36, 54, 55, 37), (25, 39, 52, 56, 57, 58, 59, 60, 61, 62, 63, 64), (25, 65, 66, 67, 68, 69, 70, 71, 72, 73, 41, 26), (46, 45, 74, 75, 66, 65), (30, 46, 50, 33), (76, 77, 51, 50), (64, 78, 79, 80, 54, 36), (25, 64, 81), (64, 63, 78), (25, 82, 65), (65, 82, 76, 46), (50, 46, 76), (81, 77, 76, 82), (51, 77, 36), (64, 36, 77, 81), (25, 81, 82), (42, 41, 73, 56, 52, 53), (43, 42, 53, 34, 35), (73, 72, 57, 56), (44, 40, 43, 35, 20, 24), (72, 71, 58, 57), (28, 27, 44, 24, 23), (71, 70, 59, 58), (47, 29, 28, 23, 22), (70, 69, 60, 59), (48, 47, 22, 21, 38), (69, 68, 61, 60), (49, 48, 38, 37, 55), (68, 67, 62, 61), (74, 45, 49, 55, 54, 80), (67, 66, 75, 79, 78, 63, 62), (75, 74, 80, 79)])
me_cylinder_001.materials.append(mat_marker)
me_cylinder_001.use_remesh_preserve_volume = False
me_cylinder_001.use_remesh_preserve_attributes = False
me_cylinder_001.use_mirror_vertex_groups = False
me_cylinder_001.update()
me_cylinder_010 = bpy.data.meshes.new('Cylinder.010')
me_cylinder_010.from_pydata([(0.07724, 0.4965, 1.633), (-0.1127, 0.4897, 1.633), (-0.1069, 0.3257, 1.723), (0.08307, 0.3325, 1.723), (0.221, 0.6164, 1.341), (0.07016, 0.6955, 1.296), (-0.1198, 0.6888, 1.296), (-0.2444, 0.6039, 1.366), (-0.09695, 0.04529, 1.762), (0.09303, 0.05204, 1.762), (0.2217, 0.2173, 1.723), (-0.1198, 0.6888, 1.0), (0.07016, 0.6955, 1.0), (-0.2366, 0.1912, 1.723), (-0.2306, 0.02142, 1.762), (0.2302, -0.02231, 1.762), (0.228, 0.03917, 1.762), (-0.2285, -0.03716, 1.762), (-0.09351, -0.05148, 1.762), (0.09647, -0.04473, 1.762), (0.2224, 0.4269, 1.339), (0.2248, -0.08809, 1.579), (0.224, 0.009407, 1.599), (0.2228, 0.1922, 1.562), (0.2223, 0.3472, 1.459), (0.003377, 0.001932, -1.0), (-0.2444, 0.6039, 1.0), (-0.235, 0.2545, 1.52), (-0.2336, 0.1922, 1.562), (-0.2317, 0.1335, 1.574), (-0.2225, -0.2069, 1.723), (0.1064, -0.3252, 1.723), (0.2365, -0.2005, 1.723), (-0.08354, -0.3319, 1.723), (0.2232, 0.4523, 1.296), (0.2231, 0.4507, 1.304), (0.2303, -0.6174, 1.329), (0.227, -0.2929, 1.482), (0.227, -0.1734, 1.562), (0.2135, 0.6434, 1.0), (-0.2396, 0.4086, 1.366), (-0.2409, 0.4631, 1.0), (-0.2415, 0.4871, 1.121), (-0.2406, 0.4507, 1.303), (-0.2376, 0.3472, 1.458), (-0.2196, -0.3898, 1.366), (-0.2147, -0.5857, 1.366), (-0.2285, 0.009407, 1.598), (-0.2241, -0.1734, 1.562), (-0.2207, -0.3284, 1.458), (-0.07771, -0.4959, 1.633), (0.1123, -0.4892, 1.633), (0.2169, 0.463, 1.0), (0.219, 0.4871, 1.121), (0.2288, -0.4137, 1.331), (0.2274, -0.3284, 1.459), (0.2103, 0.4507, 0.938), (0.1951, 0.3472, 0.7831), (0.1865, 0.1922, 0.6795), (0.186, 0.009407, 0.6432), (0.1936, -0.1734, 0.6795), (0.2081, -0.3284, 0.7831), (0.2273, -0.4319, 0.9381), (0.2345, -0.4442, 1.0), (0.2378, -0.616, 1.0), (-0.2147, -0.5857, 1.0), (-0.2182, -0.4443, 1.0), (-0.2113, -0.4319, 0.9378), (-0.1958, -0.3284, 0.7828), (-0.1877, -0.1734, 0.6793), (-0.188, 0.009407, 0.6429), (-0.1968, 0.1922, 0.6793), (-0.2127, 0.3472, 0.7828), (-0.2334, 0.4507, 0.9378), (-0.2185, -0.4319, 1.303), (-0.2176, -0.4683, 1.121), (-0.07064, -0.695, 1.296), (0.1193, -0.6882, 1.296), (0.2356, -0.4532, 1.045), (0.234, -0.4683, 1.121), (0.2296, -0.4319, 1.304), (0.1193, -0.6882, 1.0), (-0.07064, -0.695, 1.0)], [], [(0, 1, 2, 3), (5, 6, 1, 0), (1, 7, 13, 2), (3, 2, 8, 9), (10, 4, 0, 3), (0, 4, 5), (11, 6, 5, 12), (1, 6, 7), (3, 9, 16, 10), (15, 16, 9, 8, 14, 17, 18, 19), (20, 4, 10, 21, 22, 23, 24), (25, 11, 12), (26, 7, 6, 11), (13, 14, 8, 2), (7, 27, 28, 29, 30, 13), (32, 10, 16, 15), (13, 30, 17, 14), (33, 31, 19, 18), (34, 4, 20, 35), (36, 37, 38, 21, 10, 32), (39, 12, 5, 4), (25, 12, 39), (25, 26, 11), (40, 7, 26, 41, 42, 43), (7, 40, 44, 27), (45, 46, 30, 29, 47, 48, 49), (32, 15, 19, 31), (33, 18, 17, 30), (50, 51, 31, 33), (52, 39, 4, 34, 53), (32, 31, 51, 36), (36, 54, 55, 37), (25, 39, 52, 56, 57, 58, 59, 60, 61, 62, 63, 64), (25, 65, 66, 67, 68, 69, 70, 71, 72, 73, 41, 26), (46, 45, 74, 75, 66, 65), (30, 46, 50, 33), (76, 77, 51, 50), (64, 78, 79, 80, 54, 36), (25, 64, 81), (64, 63, 78), (25, 82, 65), (65, 82, 76, 46), (50, 46, 76), (81, 77, 76, 82), (51, 77, 36), (64, 36, 77, 81), (25, 81, 82), (42, 41, 73, 56, 52, 53), (43, 42, 53, 34, 35), (73, 72, 57, 56), (44, 40, 43, 35, 20, 24), (72, 71, 58, 57), (28, 27, 44, 24, 23), (71, 70, 59, 58), (47, 29, 28, 23, 22), (70, 69, 60, 59), (48, 47, 22, 21, 38), (69, 68, 61, 60), (49, 48, 38, 37, 55), (68, 67, 62, 61), (74, 45, 49, 55, 54, 80), (67, 66, 75, 79, 78, 63, 62), (75, 74, 80, 79)])
me_cylinder_010.materials.append(mat_marker)
me_cylinder_010.use_remesh_preserve_volume = False
me_cylinder_010.use_remesh_preserve_attributes = False
me_cylinder_010.use_mirror_vertex_groups = False
me_cylinder_010.update()
me_cylinder_009 = bpy.data.meshes.new('Cylinder.009')
me_cylinder_009.from_pydata([(0.07724, 0.4965, 1.633), (-0.1127, 0.4897, 1.633), (-0.1069, 0.3257, 1.723), (0.08307, 0.3325, 1.723), (0.221, 0.6164, 1.341), (0.07016, 0.6955, 1.296), (-0.1198, 0.6888, 1.296), (-0.2444, 0.6039, 1.366), (-0.09695, 0.04529, 1.762), (0.09303, 0.05204, 1.762), (0.2217, 0.2173, 1.723), (-0.1198, 0.6888, 1.0), (0.07016, 0.6955, 1.0), (-0.2366, 0.1912, 1.723), (-0.2306, 0.02142, 1.762), (0.2302, -0.02231, 1.762), (0.228, 0.03917, 1.762), (-0.2285, -0.03716, 1.762), (-0.09351, -0.05148, 1.762), (0.09647, -0.04473, 1.762), (0.2224, 0.4269, 1.339), (0.2248, -0.08809, 1.579), (0.224, 0.009407, 1.599), (0.2228, 0.1922, 1.562), (0.2223, 0.3472, 1.459), (0.003377, 0.001932, -1.0), (-0.2444, 0.6039, 1.0), (-0.235, 0.2545, 1.52), (-0.2336, 0.1922, 1.562), (-0.2317, 0.1335, 1.574), (-0.2225, -0.2069, 1.723), (0.1064, -0.3252, 1.723), (0.2365, -0.2005, 1.723), (-0.08354, -0.3319, 1.723), (0.2232, 0.4523, 1.296), (0.2231, 0.4507, 1.304), (0.2303, -0.6174, 1.329), (0.227, -0.2929, 1.482), (0.227, -0.1734, 1.562), (0.2135, 0.6434, 1.0), (-0.2396, 0.4086, 1.366), (-0.2409, 0.4631, 1.0), (-0.2415, 0.4871, 1.121), (-0.2406, 0.4507, 1.303), (-0.2376, 0.3472, 1.458), (-0.2196, -0.3898, 1.366), (-0.2147, -0.5857, 1.366), (-0.2285, 0.009407, 1.598), (-0.2241, -0.1734, 1.562), (-0.2207, -0.3284, 1.458), (-0.07771, -0.4959, 1.633), (0.1123, -0.4892, 1.633), (0.2169, 0.463, 1.0), (0.219, 0.4871, 1.121), (0.2288, -0.4137, 1.331), (0.2274, -0.3284, 1.459), (0.2103, 0.4507, 0.938), (0.1951, 0.3472, 0.7831), (0.1865, 0.1922, 0.6795), (0.186, 0.009407, 0.6432), (0.1936, -0.1734, 0.6795), (0.2081, -0.3284, 0.7831), (0.2273, -0.4319, 0.9381), (0.2345, -0.4442, 1.0), (0.2378, -0.616, 1.0), (-0.2147, -0.5857, 1.0), (-0.2182, -0.4443, 1.0), (-0.2113, -0.4319, 0.9378), (-0.1958, -0.3284, 0.7828), (-0.1877, -0.1734, 0.6793), (-0.188, 0.009407, 0.6429), (-0.1968, 0.1922, 0.6793), (-0.2127, 0.3472, 0.7828), (-0.2334, 0.4507, 0.9378), (-0.2185, -0.4319, 1.303), (-0.2176, -0.4683, 1.121), (-0.07064, -0.695, 1.296), (0.1193, -0.6882, 1.296), (0.2356, -0.4532, 1.045), (0.234, -0.4683, 1.121), (0.2296, -0.4319, 1.304), (0.1193, -0.6882, 1.0), (-0.07064, -0.695, 1.0)], [], [(0, 1, 2, 3), (5, 6, 1, 0), (1, 7, 13, 2), (3, 2, 8, 9), (10, 4, 0, 3), (0, 4, 5), (11, 6, 5, 12), (1, 6, 7), (3, 9, 16, 10), (15, 16, 9, 8, 14, 17, 18, 19), (20, 4, 10, 21, 22, 23, 24), (25, 11, 12), (26, 7, 6, 11), (13, 14, 8, 2), (7, 27, 28, 29, 30, 13), (32, 10, 16, 15), (13, 30, 17, 14), (33, 31, 19, 18), (34, 4, 20, 35), (36, 37, 38, 21, 10, 32), (39, 12, 5, 4), (25, 12, 39), (25, 26, 11), (40, 7, 26, 41, 42, 43), (7, 40, 44, 27), (45, 46, 30, 29, 47, 48, 49), (32, 15, 19, 31), (33, 18, 17, 30), (50, 51, 31, 33), (52, 39, 4, 34, 53), (32, 31, 51, 36), (36, 54, 55, 37), (25, 39, 52, 56, 57, 58, 59, 60, 61, 62, 63, 64), (25, 65, 66, 67, 68, 69, 70, 71, 72, 73, 41, 26), (46, 45, 74, 75, 66, 65), (30, 46, 50, 33), (76, 77, 51, 50), (64, 78, 79, 80, 54, 36), (25, 64, 81), (64, 63, 78), (25, 82, 65), (65, 82, 76, 46), (50, 46, 76), (81, 77, 76, 82), (51, 77, 36), (64, 36, 77, 81), (25, 81, 82), (42, 41, 73, 56, 52, 53), (43, 42, 53, 34, 35), (73, 72, 57, 56), (44, 40, 43, 35, 20, 24), (72, 71, 58, 57), (28, 27, 44, 24, 23), (71, 70, 59, 58), (47, 29, 28, 23, 22), (70, 69, 60, 59), (48, 47, 22, 21, 38), (69, 68, 61, 60), (49, 48, 38, 37, 55), (68, 67, 62, 61), (74, 45, 49, 55, 54, 80), (67, 66, 75, 79, 78, 63, 62), (75, 74, 80, 79)])
me_cylinder_009.materials.append(mat_marker)
me_cylinder_009.use_remesh_preserve_volume = False
me_cylinder_009.use_remesh_preserve_attributes = False
me_cylinder_009.use_mirror_vertex_groups = False
me_cylinder_009.update()
me_cylinder_008 = bpy.data.meshes.new('Cylinder.008')
me_cylinder_008.from_pydata([(0.07724, 0.4965, 1.633), (-0.1127, 0.4897, 1.633), (-0.1069, 0.3257, 1.723), (0.08307, 0.3325, 1.723), (0.221, 0.6164, 1.341), (0.07016, 0.6955, 1.296), (-0.1198, 0.6888, 1.296), (-0.2444, 0.6039, 1.366), (-0.09695, 0.04529, 1.762), (0.09303, 0.05204, 1.762), (0.2217, 0.2173, 1.723), (-0.1198, 0.6888, 1.0), (0.07016, 0.6955, 1.0), (-0.2366, 0.1912, 1.723), (-0.2306, 0.02142, 1.762), (0.2302, -0.02231, 1.762), (0.228, 0.03917, 1.762), (-0.2285, -0.03716, 1.762), (-0.09351, -0.05148, 1.762), (0.09647, -0.04473, 1.762), (0.2224, 0.4269, 1.339), (0.2248, -0.08809, 1.579), (0.224, 0.009407, 1.599), (0.2228, 0.1922, 1.562), (0.2223, 0.3472, 1.459), (0.003377, 0.001932, -1.0), (-0.2444, 0.6039, 1.0), (-0.235, 0.2545, 1.52), (-0.2336, 0.1922, 1.562), (-0.2317, 0.1335, 1.574), (-0.2225, -0.2069, 1.723), (0.1064, -0.3252, 1.723), (0.2365, -0.2005, 1.723), (-0.08354, -0.3319, 1.723), (0.2232, 0.4523, 1.296), (0.2231, 0.4507, 1.304), (0.2303, -0.6174, 1.329), (0.227, -0.2929, 1.482), (0.227, -0.1734, 1.562), (0.2135, 0.6434, 1.0), (-0.2396, 0.4086, 1.366), (-0.2409, 0.4631, 1.0), (-0.2415, 0.4871, 1.121), (-0.2406, 0.4507, 1.303), (-0.2376, 0.3472, 1.458), (-0.2196, -0.3898, 1.366), (-0.2147, -0.5857, 1.366), (-0.2285, 0.009407, 1.598), (-0.2241, -0.1734, 1.562), (-0.2207, -0.3284, 1.458), (-0.07771, -0.4959, 1.633), (0.1123, -0.4892, 1.633), (0.2169, 0.463, 1.0), (0.219, 0.4871, 1.121), (0.2288, -0.4137, 1.331), (0.2274, -0.3284, 1.459), (0.2103, 0.4507, 0.938), (0.1951, 0.3472, 0.7831), (0.1865, 0.1922, 0.6795), (0.186, 0.009407, 0.6432), (0.1936, -0.1734, 0.6795), (0.2081, -0.3284, 0.7831), (0.2273, -0.4319, 0.9381), (0.2345, -0.4442, 1.0), (0.2378, -0.616, 1.0), (-0.2147, -0.5857, 1.0), (-0.2182, -0.4443, 1.0), (-0.2113, -0.4319, 0.9378), (-0.1958, -0.3284, 0.7828), (-0.1877, -0.1734, 0.6793), (-0.188, 0.009407, 0.6429), (-0.1968, 0.1922, 0.6793), (-0.2127, 0.3472, 0.7828), (-0.2334, 0.4507, 0.9378), (-0.2185, -0.4319, 1.303), (-0.2176, -0.4683, 1.121), (-0.07064, -0.695, 1.296), (0.1193, -0.6882, 1.296), (0.2356, -0.4532, 1.045), (0.234, -0.4683, 1.121), (0.2296, -0.4319, 1.304), (0.1193, -0.6882, 1.0), (-0.07064, -0.695, 1.0)], [], [(0, 1, 2, 3), (5, 6, 1, 0), (1, 7, 13, 2), (3, 2, 8, 9), (10, 4, 0, 3), (0, 4, 5), (11, 6, 5, 12), (1, 6, 7), (3, 9, 16, 10), (15, 16, 9, 8, 14, 17, 18, 19), (20, 4, 10, 21, 22, 23, 24), (25, 11, 12), (26, 7, 6, 11), (13, 14, 8, 2), (7, 27, 28, 29, 30, 13), (32, 10, 16, 15), (13, 30, 17, 14), (33, 31, 19, 18), (34, 4, 20, 35), (36, 37, 38, 21, 10, 32), (39, 12, 5, 4), (25, 12, 39), (25, 26, 11), (40, 7, 26, 41, 42, 43), (7, 40, 44, 27), (45, 46, 30, 29, 47, 48, 49), (32, 15, 19, 31), (33, 18, 17, 30), (50, 51, 31, 33), (52, 39, 4, 34, 53), (32, 31, 51, 36), (36, 54, 55, 37), (25, 39, 52, 56, 57, 58, 59, 60, 61, 62, 63, 64), (25, 65, 66, 67, 68, 69, 70, 71, 72, 73, 41, 26), (46, 45, 74, 75, 66, 65), (30, 46, 50, 33), (76, 77, 51, 50), (64, 78, 79, 80, 54, 36), (25, 64, 81), (64, 63, 78), (25, 82, 65), (65, 82, 76, 46), (50, 46, 76), (81, 77, 76, 82), (51, 77, 36), (64, 36, 77, 81), (25, 81, 82), (42, 41, 73, 56, 52, 53), (43, 42, 53, 34, 35), (73, 72, 57, 56), (44, 40, 43, 35, 20, 24), (72, 71, 58, 57), (28, 27, 44, 24, 23), (71, 70, 59, 58), (47, 29, 28, 23, 22), (70, 69, 60, 59), (48, 47, 22, 21, 38), (69, 68, 61, 60), (49, 48, 38, 37, 55), (68, 67, 62, 61), (74, 45, 49, 55, 54, 80), (67, 66, 75, 79, 78, 63, 62), (75, 74, 80, 79)])
me_cylinder_008.materials.append(mat_marker)
me_cylinder_008.use_remesh_preserve_volume = False
me_cylinder_008.use_remesh_preserve_attributes = False
me_cylinder_008.use_mirror_vertex_groups = False
me_cylinder_008.update()
me_cylinder_007 = bpy.data.meshes.new('Cylinder.007')
me_cylinder_007.from_pydata([(0.07724, 0.4965, 1.633), (-0.1127, 0.4897, 1.633), (-0.1069, 0.3257, 1.723), (0.08307, 0.3325, 1.723), (0.221, 0.6164, 1.341), (0.07016, 0.6955, 1.296), (-0.1198, 0.6888, 1.296), (-0.2444, 0.6039, 1.366), (-0.09695, 0.04529, 1.762), (0.09303, 0.05204, 1.762), (0.2217, 0.2173, 1.723), (-0.1198, 0.6888, 1.0), (0.07016, 0.6955, 1.0), (-0.2366, 0.1912, 1.723), (-0.2306, 0.02142, 1.762), (0.2302, -0.02231, 1.762), (0.228, 0.03917, 1.762), (-0.2285, -0.03716, 1.762), (-0.09351, -0.05148, 1.762), (0.09647, -0.04473, 1.762), (0.2224, 0.4269, 1.339), (0.2248, -0.08809, 1.579), (0.224, 0.009407, 1.599), (0.2228, 0.1922, 1.562), (0.2223, 0.3472, 1.459), (0.003377, 0.001932, -1.0), (-0.2444, 0.6039, 1.0), (-0.235, 0.2545, 1.52), (-0.2336, 0.1922, 1.562), (-0.2317, 0.1335, 1.574), (-0.2225, -0.2069, 1.723), (0.1064, -0.3252, 1.723), (0.2365, -0.2005, 1.723), (-0.08354, -0.3319, 1.723), (0.2232, 0.4523, 1.296), (0.2231, 0.4507, 1.304), (0.2303, -0.6174, 1.329), (0.227, -0.2929, 1.482), (0.227, -0.1734, 1.562), (0.2135, 0.6434, 1.0), (-0.2396, 0.4086, 1.366), (-0.2409, 0.4631, 1.0), (-0.2415, 0.4871, 1.121), (-0.2406, 0.4507, 1.303), (-0.2376, 0.3472, 1.458), (-0.2196, -0.3898, 1.366), (-0.2147, -0.5857, 1.366), (-0.2285, 0.009407, 1.598), (-0.2241, -0.1734, 1.562), (-0.2207, -0.3284, 1.458), (-0.07771, -0.4959, 1.633), (0.1123, -0.4892, 1.633), (0.2169, 0.463, 1.0), (0.219, 0.4871, 1.121), (0.2288, -0.4137, 1.331), (0.2274, -0.3284, 1.459), (0.2103, 0.4507, 0.938), (0.1951, 0.3472, 0.7831), (0.1865, 0.1922, 0.6795), (0.186, 0.009407, 0.6432), (0.1936, -0.1734, 0.6795), (0.2081, -0.3284, 0.7831), (0.2273, -0.4319, 0.9381), (0.2345, -0.4442, 1.0), (0.2378, -0.616, 1.0), (-0.2147, -0.5857, 1.0), (-0.2182, -0.4443, 1.0), (-0.2113, -0.4319, 0.9378), (-0.1958, -0.3284, 0.7828), (-0.1877, -0.1734, 0.6793), (-0.188, 0.009407, 0.6429), (-0.1968, 0.1922, 0.6793), (-0.2127, 0.3472, 0.7828), (-0.2334, 0.4507, 0.9378), (-0.2185, -0.4319, 1.303), (-0.2176, -0.4683, 1.121), (-0.07064, -0.695, 1.296), (0.1193, -0.6882, 1.296), (0.2356, -0.4532, 1.045), (0.234, -0.4683, 1.121), (0.2296, -0.4319, 1.304), (0.1193, -0.6882, 1.0), (-0.07064, -0.695, 1.0)], [], [(0, 1, 2, 3), (5, 6, 1, 0), (1, 7, 13, 2), (3, 2, 8, 9), (10, 4, 0, 3), (0, 4, 5), (11, 6, 5, 12), (1, 6, 7), (3, 9, 16, 10), (15, 16, 9, 8, 14, 17, 18, 19), (20, 4, 10, 21, 22, 23, 24), (25, 11, 12), (26, 7, 6, 11), (13, 14, 8, 2), (7, 27, 28, 29, 30, 13), (32, 10, 16, 15), (13, 30, 17, 14), (33, 31, 19, 18), (34, 4, 20, 35), (36, 37, 38, 21, 10, 32), (39, 12, 5, 4), (25, 12, 39), (25, 26, 11), (40, 7, 26, 41, 42, 43), (7, 40, 44, 27), (45, 46, 30, 29, 47, 48, 49), (32, 15, 19, 31), (33, 18, 17, 30), (50, 51, 31, 33), (52, 39, 4, 34, 53), (32, 31, 51, 36), (36, 54, 55, 37), (25, 39, 52, 56, 57, 58, 59, 60, 61, 62, 63, 64), (25, 65, 66, 67, 68, 69, 70, 71, 72, 73, 41, 26), (46, 45, 74, 75, 66, 65), (30, 46, 50, 33), (76, 77, 51, 50), (64, 78, 79, 80, 54, 36), (25, 64, 81), (64, 63, 78), (25, 82, 65), (65, 82, 76, 46), (50, 46, 76), (81, 77, 76, 82), (51, 77, 36), (64, 36, 77, 81), (25, 81, 82), (42, 41, 73, 56, 52, 53), (43, 42, 53, 34, 35), (73, 72, 57, 56), (44, 40, 43, 35, 20, 24), (72, 71, 58, 57), (28, 27, 44, 24, 23), (71, 70, 59, 58), (47, 29, 28, 23, 22), (70, 69, 60, 59), (48, 47, 22, 21, 38), (69, 68, 61, 60), (49, 48, 38, 37, 55), (68, 67, 62, 61), (74, 45, 49, 55, 54, 80), (67, 66, 75, 79, 78, 63, 62), (75, 74, 80, 79)])
me_cylinder_007.materials.append(mat_marker)
me_cylinder_007.use_remesh_preserve_volume = False
me_cylinder_007.use_remesh_preserve_attributes = False
me_cylinder_007.use_mirror_vertex_groups = False
me_cylinder_007.update()
me_cylinder_006 = bpy.data.meshes.new('Cylinder.006')
me_cylinder_006.from_pydata([(0.07724, 0.4965, 1.633), (-0.1127, 0.4897, 1.633), (-0.1069, 0.3257, 1.723), (0.08307, 0.3325, 1.723), (0.221, 0.6164, 1.341), (0.07016, 0.6955, 1.296), (-0.1198, 0.6888, 1.296), (-0.2444, 0.6039, 1.366), (-0.09695, 0.04529, 1.762), (0.09303, 0.05204, 1.762), (0.2217, 0.2173, 1.723), (-0.1198, 0.6888, 1.0), (0.07016, 0.6955, 1.0), (-0.2366, 0.1912, 1.723), (-0.2306, 0.02142, 1.762), (0.2302, -0.02231, 1.762), (0.228, 0.03917, 1.762), (-0.2285, -0.03716, 1.762), (-0.09351, -0.05148, 1.762), (0.09647, -0.04473, 1.762), (0.2224, 0.4269, 1.339), (0.2248, -0.08809, 1.579), (0.224, 0.009407, 1.599), (0.2228, 0.1922, 1.562), (0.2223, 0.3472, 1.459), (0.003377, 0.001932, -1.0), (-0.2444, 0.6039, 1.0), (-0.235, 0.2545, 1.52), (-0.2336, 0.1922, 1.562), (-0.2317, 0.1335, 1.574), (-0.2225, -0.2069, 1.723), (0.1064, -0.3252, 1.723), (0.2365, -0.2005, 1.723), (-0.08354, -0.3319, 1.723), (0.2232, 0.4523, 1.296), (0.2231, 0.4507, 1.304), (0.2303, -0.6174, 1.329), (0.227, -0.2929, 1.482), (0.227, -0.1734, 1.562), (0.2135, 0.6434, 1.0), (-0.2396, 0.4086, 1.366), (-0.2409, 0.4631, 1.0), (-0.2415, 0.4871, 1.121), (-0.2406, 0.4507, 1.303), (-0.2376, 0.3472, 1.458), (-0.2196, -0.3898, 1.366), (-0.2147, -0.5857, 1.366), (-0.2285, 0.009407, 1.598), (-0.2241, -0.1734, 1.562), (-0.2207, -0.3284, 1.458), (-0.07771, -0.4959, 1.633), (0.1123, -0.4892, 1.633), (0.2169, 0.463, 1.0), (0.219, 0.4871, 1.121), (0.2288, -0.4137, 1.331), (0.2274, -0.3284, 1.459), (0.2103, 0.4507, 0.938), (0.1951, 0.3472, 0.7831), (0.1865, 0.1922, 0.6795), (0.186, 0.009407, 0.6432), (0.1936, -0.1734, 0.6795), (0.2081, -0.3284, 0.7831), (0.2273, -0.4319, 0.9381), (0.2345, -0.4442, 1.0), (0.2378, -0.616, 1.0), (-0.2147, -0.5857, 1.0), (-0.2182, -0.4443, 1.0), (-0.2113, -0.4319, 0.9378), (-0.1958, -0.3284, 0.7828), (-0.1877, -0.1734, 0.6793), (-0.188, 0.009407, 0.6429), (-0.1968, 0.1922, 0.6793), (-0.2127, 0.3472, 0.7828), (-0.2334, 0.4507, 0.9378), (-0.2185, -0.4319, 1.303), (-0.2176, -0.4683, 1.121), (-0.07064, -0.695, 1.296), (0.1193, -0.6882, 1.296), (0.2356, -0.4532, 1.045), (0.234, -0.4683, 1.121), (0.2296, -0.4319, 1.304), (0.1193, -0.6882, 1.0), (-0.07064, -0.695, 1.0)], [], [(0, 1, 2, 3), (5, 6, 1, 0), (1, 7, 13, 2), (3, 2, 8, 9), (10, 4, 0, 3), (0, 4, 5), (11, 6, 5, 12), (1, 6, 7), (3, 9, 16, 10), (15, 16, 9, 8, 14, 17, 18, 19), (20, 4, 10, 21, 22, 23, 24), (25, 11, 12), (26, 7, 6, 11), (13, 14, 8, 2), (7, 27, 28, 29, 30, 13), (32, 10, 16, 15), (13, 30, 17, 14), (33, 31, 19, 18), (34, 4, 20, 35), (36, 37, 38, 21, 10, 32), (39, 12, 5, 4), (25, 12, 39), (25, 26, 11), (40, 7, 26, 41, 42, 43), (7, 40, 44, 27), (45, 46, 30, 29, 47, 48, 49), (32, 15, 19, 31), (33, 18, 17, 30), (50, 51, 31, 33), (52, 39, 4, 34, 53), (32, 31, 51, 36), (36, 54, 55, 37), (25, 39, 52, 56, 57, 58, 59, 60, 61, 62, 63, 64), (25, 65, 66, 67, 68, 69, 70, 71, 72, 73, 41, 26), (46, 45, 74, 75, 66, 65), (30, 46, 50, 33), (76, 77, 51, 50), (64, 78, 79, 80, 54, 36), (25, 64, 81), (64, 63, 78), (25, 82, 65), (65, 82, 76, 46), (50, 46, 76), (81, 77, 76, 82), (51, 77, 36), (64, 36, 77, 81), (25, 81, 82), (42, 41, 73, 56, 52, 53), (43, 42, 53, 34, 35), (73, 72, 57, 56), (44, 40, 43, 35, 20, 24), (72, 71, 58, 57), (28, 27, 44, 24, 23), (71, 70, 59, 58), (47, 29, 28, 23, 22), (70, 69, 60, 59), (48, 47, 22, 21, 38), (69, 68, 61, 60), (49, 48, 38, 37, 55), (68, 67, 62, 61), (74, 45, 49, 55, 54, 80), (67, 66, 75, 79, 78, 63, 62), (75, 74, 80, 79)])
me_cylinder_006.materials.append(mat_marker)
me_cylinder_006.use_remesh_preserve_volume = False
me_cylinder_006.use_remesh_preserve_attributes = False
me_cylinder_006.use_mirror_vertex_groups = False
me_cylinder_006.update()
me_cylinder_005 = bpy.data.meshes.new('Cylinder.005')
me_cylinder_005.from_pydata([(0.07724, 0.4965, 1.633), (-0.1127, 0.4897, 1.633), (-0.1069, 0.3257, 1.723), (0.08307, 0.3325, 1.723), (0.221, 0.6164, 1.341), (0.07016, 0.6955, 1.296), (-0.1198, 0.6888, 1.296), (-0.2444, 0.6039, 1.366), (-0.09695, 0.04529, 1.762), (0.09303, 0.05204, 1.762), (0.2217, 0.2173, 1.723), (-0.1198, 0.6888, 1.0), (0.07016, 0.6955, 1.0), (-0.2366, 0.1912, 1.723), (-0.2306, 0.02142, 1.762), (0.2302, -0.02231, 1.762), (0.228, 0.03917, 1.762), (-0.2285, -0.03716, 1.762), (-0.09351, -0.05148, 1.762), (0.09647, -0.04473, 1.762), (0.2224, 0.4269, 1.339), (0.2248, -0.08809, 1.579), (0.224, 0.009407, 1.599), (0.2228, 0.1922, 1.562), (0.2223, 0.3472, 1.459), (0.003377, 0.001932, -1.0), (-0.2444, 0.6039, 1.0), (-0.235, 0.2545, 1.52), (-0.2336, 0.1922, 1.562), (-0.2317, 0.1335, 1.574), (-0.2225, -0.2069, 1.723), (0.1064, -0.3252, 1.723), (0.2365, -0.2005, 1.723), (-0.08354, -0.3319, 1.723), (0.2232, 0.4523, 1.296), (0.2231, 0.4507, 1.304), (0.2303, -0.6174, 1.329), (0.227, -0.2929, 1.482), (0.227, -0.1734, 1.562), (0.2135, 0.6434, 1.0), (-0.2396, 0.4086, 1.366), (-0.2409, 0.4631, 1.0), (-0.2415, 0.4871, 1.121), (-0.2406, 0.4507, 1.303), (-0.2376, 0.3472, 1.458), (-0.2196, -0.3898, 1.366), (-0.2147, -0.5857, 1.366), (-0.2285, 0.009407, 1.598), (-0.2241, -0.1734, 1.562), (-0.2207, -0.3284, 1.458), (-0.07771, -0.4959, 1.633), (0.1123, -0.4892, 1.633), (0.2169, 0.463, 1.0), (0.219, 0.4871, 1.121), (0.2288, -0.4137, 1.331), (0.2274, -0.3284, 1.459), (0.2103, 0.4507, 0.938), (0.1951, 0.3472, 0.7831), (0.1865, 0.1922, 0.6795), (0.186, 0.009407, 0.6432), (0.1936, -0.1734, 0.6795), (0.2081, -0.3284, 0.7831), (0.2273, -0.4319, 0.9381), (0.2345, -0.4442, 1.0), (0.2378, -0.616, 1.0), (-0.2147, -0.5857, 1.0), (-0.2182, -0.4443, 1.0), (-0.2113, -0.4319, 0.9378), (-0.1958, -0.3284, 0.7828), (-0.1877, -0.1734, 0.6793), (-0.188, 0.009407, 0.6429), (-0.1968, 0.1922, 0.6793), (-0.2127, 0.3472, 0.7828), (-0.2334, 0.4507, 0.9378), (-0.2185, -0.4319, 1.303), (-0.2176, -0.4683, 1.121), (-0.07064, -0.695, 1.296), (0.1193, -0.6882, 1.296), (0.2356, -0.4532, 1.045), (0.234, -0.4683, 1.121), (0.2296, -0.4319, 1.304), (0.1193, -0.6882, 1.0), (-0.07064, -0.695, 1.0)], [], [(0, 1, 2, 3), (5, 6, 1, 0), (1, 7, 13, 2), (3, 2, 8, 9), (10, 4, 0, 3), (0, 4, 5), (11, 6, 5, 12), (1, 6, 7), (3, 9, 16, 10), (15, 16, 9, 8, 14, 17, 18, 19), (20, 4, 10, 21, 22, 23, 24), (25, 11, 12), (26, 7, 6, 11), (13, 14, 8, 2), (7, 27, 28, 29, 30, 13), (32, 10, 16, 15), (13, 30, 17, 14), (33, 31, 19, 18), (34, 4, 20, 35), (36, 37, 38, 21, 10, 32), (39, 12, 5, 4), (25, 12, 39), (25, 26, 11), (40, 7, 26, 41, 42, 43), (7, 40, 44, 27), (45, 46, 30, 29, 47, 48, 49), (32, 15, 19, 31), (33, 18, 17, 30), (50, 51, 31, 33), (52, 39, 4, 34, 53), (32, 31, 51, 36), (36, 54, 55, 37), (25, 39, 52, 56, 57, 58, 59, 60, 61, 62, 63, 64), (25, 65, 66, 67, 68, 69, 70, 71, 72, 73, 41, 26), (46, 45, 74, 75, 66, 65), (30, 46, 50, 33), (76, 77, 51, 50), (64, 78, 79, 80, 54, 36), (25, 64, 81), (64, 63, 78), (25, 82, 65), (65, 82, 76, 46), (50, 46, 76), (81, 77, 76, 82), (51, 77, 36), (64, 36, 77, 81), (25, 81, 82), (42, 41, 73, 56, 52, 53), (43, 42, 53, 34, 35), (73, 72, 57, 56), (44, 40, 43, 35, 20, 24), (72, 71, 58, 57), (28, 27, 44, 24, 23), (71, 70, 59, 58), (47, 29, 28, 23, 22), (70, 69, 60, 59), (48, 47, 22, 21, 38), (69, 68, 61, 60), (49, 48, 38, 37, 55), (68, 67, 62, 61), (74, 45, 49, 55, 54, 80), (67, 66, 75, 79, 78, 63, 62), (75, 74, 80, 79)])
me_cylinder_005.materials.append(mat_marker)
me_cylinder_005.use_remesh_preserve_volume = False
me_cylinder_005.use_remesh_preserve_attributes = False
me_cylinder_005.use_mirror_vertex_groups = False
me_cylinder_005.update()
me_cylinder_004 = bpy.data.meshes.new('Cylinder.004')
me_cylinder_004.from_pydata([(0.07724, 0.4965, 1.633), (-0.1127, 0.4897, 1.633), (-0.1069, 0.3257, 1.723), (0.08307, 0.3325, 1.723), (0.221, 0.6164, 1.341), (0.07016, 0.6955, 1.296), (-0.1198, 0.6888, 1.296), (-0.2444, 0.6039, 1.366), (-0.09695, 0.04529, 1.762), (0.09303, 0.05204, 1.762), (0.2217, 0.2173, 1.723), (-0.1198, 0.6888, 1.0), (0.07016, 0.6955, 1.0), (-0.2366, 0.1912, 1.723), (-0.2306, 0.02142, 1.762), (0.2302, -0.02231, 1.762), (0.228, 0.03917, 1.762), (-0.2285, -0.03716, 1.762), (-0.09351, -0.05148, 1.762), (0.09647, -0.04473, 1.762), (0.2224, 0.4269, 1.339), (0.2248, -0.08809, 1.579), (0.224, 0.009407, 1.599), (0.2228, 0.1922, 1.562), (0.2223, 0.3472, 1.459), (0.003377, 0.001932, -1.0), (-0.2444, 0.6039, 1.0), (-0.235, 0.2545, 1.52), (-0.2336, 0.1922, 1.562), (-0.2317, 0.1335, 1.574), (-0.2225, -0.2069, 1.723), (0.1064, -0.3252, 1.723), (0.2365, -0.2005, 1.723), (-0.08354, -0.3319, 1.723), (0.2232, 0.4523, 1.296), (0.2231, 0.4507, 1.304), (0.2303, -0.6174, 1.329), (0.227, -0.2929, 1.482), (0.227, -0.1734, 1.562), (0.2135, 0.6434, 1.0), (-0.2396, 0.4086, 1.366), (-0.2409, 0.4631, 1.0), (-0.2415, 0.4871, 1.121), (-0.2406, 0.4507, 1.303), (-0.2376, 0.3472, 1.458), (-0.2196, -0.3898, 1.366), (-0.2147, -0.5857, 1.366), (-0.2285, 0.009407, 1.598), (-0.2241, -0.1734, 1.562), (-0.2207, -0.3284, 1.458), (-0.07771, -0.4959, 1.633), (0.1123, -0.4892, 1.633), (0.2169, 0.463, 1.0), (0.219, 0.4871, 1.121), (0.2288, -0.4137, 1.331), (0.2274, -0.3284, 1.459), (0.2103, 0.4507, 0.938), (0.1951, 0.3472, 0.7831), (0.1865, 0.1922, 0.6795), (0.186, 0.009407, 0.6432), (0.1936, -0.1734, 0.6795), (0.2081, -0.3284, 0.7831), (0.2273, -0.4319, 0.9381), (0.2345, -0.4442, 1.0), (0.2378, -0.616, 1.0), (-0.2147, -0.5857, 1.0), (-0.2182, -0.4443, 1.0), (-0.2113, -0.4319, 0.9378), (-0.1958, -0.3284, 0.7828), (-0.1877, -0.1734, 0.6793), (-0.188, 0.009407, 0.6429), (-0.1968, 0.1922, 0.6793), (-0.2127, 0.3472, 0.7828), (-0.2334, 0.4507, 0.9378), (-0.2185, -0.4319, 1.303), (-0.2176, -0.4683, 1.121), (-0.07064, -0.695, 1.296), (0.1193, -0.6882, 1.296), (0.2356, -0.4532, 1.045), (0.234, -0.4683, 1.121), (0.2296, -0.4319, 1.304), (0.1193, -0.6882, 1.0), (-0.07064, -0.695, 1.0)], [], [(0, 1, 2, 3), (5, 6, 1, 0), (1, 7, 13, 2), (3, 2, 8, 9), (10, 4, 0, 3), (0, 4, 5), (11, 6, 5, 12), (1, 6, 7), (3, 9, 16, 10), (15, 16, 9, 8, 14, 17, 18, 19), (20, 4, 10, 21, 22, 23, 24), (25, 11, 12), (26, 7, 6, 11), (13, 14, 8, 2), (7, 27, 28, 29, 30, 13), (32, 10, 16, 15), (13, 30, 17, 14), (33, 31, 19, 18), (34, 4, 20, 35), (36, 37, 38, 21, 10, 32), (39, 12, 5, 4), (25, 12, 39), (25, 26, 11), (40, 7, 26, 41, 42, 43), (7, 40, 44, 27), (45, 46, 30, 29, 47, 48, 49), (32, 15, 19, 31), (33, 18, 17, 30), (50, 51, 31, 33), (52, 39, 4, 34, 53), (32, 31, 51, 36), (36, 54, 55, 37), (25, 39, 52, 56, 57, 58, 59, 60, 61, 62, 63, 64), (25, 65, 66, 67, 68, 69, 70, 71, 72, 73, 41, 26), (46, 45, 74, 75, 66, 65), (30, 46, 50, 33), (76, 77, 51, 50), (64, 78, 79, 80, 54, 36), (25, 64, 81), (64, 63, 78), (25, 82, 65), (65, 82, 76, 46), (50, 46, 76), (81, 77, 76, 82), (51, 77, 36), (64, 36, 77, 81), (25, 81, 82), (42, 41, 73, 56, 52, 53), (43, 42, 53, 34, 35), (73, 72, 57, 56), (44, 40, 43, 35, 20, 24), (72, 71, 58, 57), (28, 27, 44, 24, 23), (71, 70, 59, 58), (47, 29, 28, 23, 22), (70, 69, 60, 59), (48, 47, 22, 21, 38), (69, 68, 61, 60), (49, 48, 38, 37, 55), (68, 67, 62, 61), (74, 45, 49, 55, 54, 80), (67, 66, 75, 79, 78, 63, 62), (75, 74, 80, 79)])
me_cylinder_004.materials.append(mat_marker)
me_cylinder_004.use_remesh_preserve_volume = False
me_cylinder_004.use_remesh_preserve_attributes = False
me_cylinder_004.use_mirror_vertex_groups = False
me_cylinder_004.update()
me_cylinder_003 = bpy.data.meshes.new('Cylinder.003')
me_cylinder_003.from_pydata([(0.07724, 0.4965, 1.633), (-0.1127, 0.4897, 1.633), (-0.1069, 0.3257, 1.723), (0.08307, 0.3325, 1.723), (0.221, 0.6164, 1.341), (0.07016, 0.6955, 1.296), (-0.1198, 0.6888, 1.296), (-0.2444, 0.6039, 1.366), (-0.09695, 0.04529, 1.762), (0.09303, 0.05204, 1.762), (0.2217, 0.2173, 1.723), (-0.1198, 0.6888, 1.0), (0.07016, 0.6955, 1.0), (-0.2366, 0.1912, 1.723), (-0.2306, 0.02142, 1.762), (0.2302, -0.02231, 1.762), (0.228, 0.03917, 1.762), (-0.2285, -0.03716, 1.762), (-0.09351, -0.05148, 1.762), (0.09647, -0.04473, 1.762), (0.2224, 0.4269, 1.339), (0.2248, -0.08809, 1.579), (0.224, 0.009407, 1.599), (0.2228, 0.1922, 1.562), (0.2223, 0.3472, 1.459), (0.003377, 0.001932, -1.0), (-0.2444, 0.6039, 1.0), (-0.235, 0.2545, 1.52), (-0.2336, 0.1922, 1.562), (-0.2317, 0.1335, 1.574), (-0.2225, -0.2069, 1.723), (0.1064, -0.3252, 1.723), (0.2365, -0.2005, 1.723), (-0.08354, -0.3319, 1.723), (0.2232, 0.4523, 1.296), (0.2231, 0.4507, 1.304), (0.2303, -0.6174, 1.329), (0.227, -0.2929, 1.482), (0.227, -0.1734, 1.562), (0.2135, 0.6434, 1.0), (-0.2396, 0.4086, 1.366), (-0.2409, 0.4631, 1.0), (-0.2415, 0.4871, 1.121), (-0.2406, 0.4507, 1.303), (-0.2376, 0.3472, 1.458), (-0.2196, -0.3898, 1.366), (-0.2147, -0.5857, 1.366), (-0.2285, 0.009407, 1.598), (-0.2241, -0.1734, 1.562), (-0.2207, -0.3284, 1.458), (-0.07771, -0.4959, 1.633), (0.1123, -0.4892, 1.633), (0.2169, 0.463, 1.0), (0.219, 0.4871, 1.121), (0.2288, -0.4137, 1.331), (0.2274, -0.3284, 1.459), (0.2103, 0.4507, 0.938), (0.1951, 0.3472, 0.7831), (0.1865, 0.1922, 0.6795), (0.186, 0.009407, 0.6432), (0.1936, -0.1734, 0.6795), (0.2081, -0.3284, 0.7831), (0.2273, -0.4319, 0.9381), (0.2345, -0.4442, 1.0), (0.2378, -0.616, 1.0), (-0.2147, -0.5857, 1.0), (-0.2182, -0.4443, 1.0), (-0.2113, -0.4319, 0.9378), (-0.1958, -0.3284, 0.7828), (-0.1877, -0.1734, 0.6793), (-0.188, 0.009407, 0.6429), (-0.1968, 0.1922, 0.6793), (-0.2127, 0.3472, 0.7828), (-0.2334, 0.4507, 0.9378), (-0.2185, -0.4319, 1.303), (-0.2176, -0.4683, 1.121), (-0.07064, -0.695, 1.296), (0.1193, -0.6882, 1.296), (0.2356, -0.4532, 1.045), (0.234, -0.4683, 1.121), (0.2296, -0.4319, 1.304), (0.1193, -0.6882, 1.0), (-0.07064, -0.695, 1.0)], [], [(0, 1, 2, 3), (5, 6, 1, 0), (1, 7, 13, 2), (3, 2, 8, 9), (10, 4, 0, 3), (0, 4, 5), (11, 6, 5, 12), (1, 6, 7), (3, 9, 16, 10), (15, 16, 9, 8, 14, 17, 18, 19), (20, 4, 10, 21, 22, 23, 24), (25, 11, 12), (26, 7, 6, 11), (13, 14, 8, 2), (7, 27, 28, 29, 30, 13), (32, 10, 16, 15), (13, 30, 17, 14), (33, 31, 19, 18), (34, 4, 20, 35), (36, 37, 38, 21, 10, 32), (39, 12, 5, 4), (25, 12, 39), (25, 26, 11), (40, 7, 26, 41, 42, 43), (7, 40, 44, 27), (45, 46, 30, 29, 47, 48, 49), (32, 15, 19, 31), (33, 18, 17, 30), (50, 51, 31, 33), (52, 39, 4, 34, 53), (32, 31, 51, 36), (36, 54, 55, 37), (25, 39, 52, 56, 57, 58, 59, 60, 61, 62, 63, 64), (25, 65, 66, 67, 68, 69, 70, 71, 72, 73, 41, 26), (46, 45, 74, 75, 66, 65), (30, 46, 50, 33), (76, 77, 51, 50), (64, 78, 79, 80, 54, 36), (25, 64, 81), (64, 63, 78), (25, 82, 65), (65, 82, 76, 46), (50, 46, 76), (81, 77, 76, 82), (51, 77, 36), (64, 36, 77, 81), (25, 81, 82), (42, 41, 73, 56, 52, 53), (43, 42, 53, 34, 35), (73, 72, 57, 56), (44, 40, 43, 35, 20, 24), (72, 71, 58, 57), (28, 27, 44, 24, 23), (71, 70, 59, 58), (47, 29, 28, 23, 22), (70, 69, 60, 59), (48, 47, 22, 21, 38), (69, 68, 61, 60), (49, 48, 38, 37, 55), (68, 67, 62, 61), (74, 45, 49, 55, 54, 80), (67, 66, 75, 79, 78, 63, 62), (75, 74, 80, 79)])
me_cylinder_003.materials.append(mat_marker)
me_cylinder_003.use_remesh_preserve_volume = False
me_cylinder_003.use_remesh_preserve_attributes = False
me_cylinder_003.use_mirror_vertex_groups = False
me_cylinder_003.update()
me_cylinder = bpy.data.meshes.new('Cylinder')
me_cylinder.from_pydata([(0.07724, 0.4965, 1.633), (-0.1127, 0.4897, 1.633), (-0.1069, 0.3257, 1.723), (0.08307, 0.3325, 1.723), (0.221, 0.6164, 1.341), (0.07016, 0.6955, 1.296), (-0.1198, 0.6888, 1.296), (-0.2444, 0.6039, 1.366), (-0.09695, 0.04529, 1.762), (0.09303, 0.05204, 1.762), (0.2217, 0.2173, 1.723), (-0.1198, 0.6888, 1.0), (0.07016, 0.6955, 1.0), (-0.2366, 0.1912, 1.723), (-0.2306, 0.02142, 1.762), (0.2302, -0.02231, 1.762), (0.228, 0.03917, 1.762), (-0.2285, -0.03716, 1.762), (-0.09351, -0.05148, 1.762), (0.09647, -0.04473, 1.762), (0.2224, 0.4269, 1.339), (0.2248, -0.08809, 1.579), (0.224, 0.009407, 1.599), (0.2228, 0.1922, 1.562), (0.2223, 0.3472, 1.459), (0.003377, 0.001932, -1.0), (-0.2444, 0.6039, 1.0), (-0.235, 0.2545, 1.52), (-0.2336, 0.1922, 1.562), (-0.2317, 0.1335, 1.574), (-0.2225, -0.2069, 1.723), (0.1064, -0.3252, 1.723), (0.2365, -0.2005, 1.723), (-0.08354, -0.3319, 1.723), (0.2232, 0.4523, 1.296), (0.2231, 0.4507, 1.304), (0.2303, -0.6174, 1.329), (0.227, -0.2929, 1.482), (0.227, -0.1734, 1.562), (0.2135, 0.6434, 1.0), (-0.2396, 0.4086, 1.366), (-0.2409, 0.4631, 1.0), (-0.2415, 0.4871, 1.121), (-0.2406, 0.4507, 1.303), (-0.2376, 0.3472, 1.458), (-0.2196, -0.3898, 1.366), (-0.2147, -0.5857, 1.366), (-0.2285, 0.009407, 1.598), (-0.2241, -0.1734, 1.562), (-0.2207, -0.3284, 1.458), (-0.07771, -0.4959, 1.633), (0.1123, -0.4892, 1.633), (0.2169, 0.463, 1.0), (0.219, 0.4871, 1.121), (0.2288, -0.4137, 1.331), (0.2274, -0.3284, 1.459), (0.2103, 0.4507, 0.938), (0.1951, 0.3472, 0.7831), (0.1865, 0.1922, 0.6795), (0.186, 0.009407, 0.6432), (0.1936, -0.1734, 0.6795), (0.2081, -0.3284, 0.7831), (0.2273, -0.4319, 0.9381), (0.2345, -0.4442, 1.0), (0.2378, -0.616, 1.0), (-0.2147, -0.5857, 1.0), (-0.2182, -0.4443, 1.0), (-0.2113, -0.4319, 0.9378), (-0.1958, -0.3284, 0.7828), (-0.1877, -0.1734, 0.6793), (-0.188, 0.009407, 0.6429), (-0.1968, 0.1922, 0.6793), (-0.2127, 0.3472, 0.7828), (-0.2334, 0.4507, 0.9378), (-0.2185, -0.4319, 1.303), (-0.2176, -0.4683, 1.121), (-0.07064, -0.695, 1.296), (0.1193, -0.6882, 1.296), (0.2356, -0.4532, 1.045), (0.234, -0.4683, 1.121), (0.2296, -0.4319, 1.304), (0.1193, -0.6882, 1.0), (-0.07064, -0.695, 1.0)], [], [(0, 1, 2, 3), (5, 6, 1, 0), (1, 7, 13, 2), (3, 2, 8, 9), (10, 4, 0, 3), (0, 4, 5), (11, 6, 5, 12), (1, 6, 7), (3, 9, 16, 10), (15, 16, 9, 8, 14, 17, 18, 19), (20, 4, 10, 21, 22, 23, 24), (25, 11, 12), (26, 7, 6, 11), (13, 14, 8, 2), (7, 27, 28, 29, 30, 13), (32, 10, 16, 15), (13, 30, 17, 14), (33, 31, 19, 18), (34, 4, 20, 35), (36, 37, 38, 21, 10, 32), (39, 12, 5, 4), (25, 12, 39), (25, 26, 11), (40, 7, 26, 41, 42, 43), (7, 40, 44, 27), (45, 46, 30, 29, 47, 48, 49), (32, 15, 19, 31), (33, 18, 17, 30), (50, 51, 31, 33), (52, 39, 4, 34, 53), (32, 31, 51, 36), (36, 54, 55, 37), (25, 39, 52, 56, 57, 58, 59, 60, 61, 62, 63, 64), (25, 65, 66, 67, 68, 69, 70, 71, 72, 73, 41, 26), (46, 45, 74, 75, 66, 65), (30, 46, 50, 33), (76, 77, 51, 50), (64, 78, 79, 80, 54, 36), (25, 64, 81), (64, 63, 78), (25, 82, 65), (65, 82, 76, 46), (50, 46, 76), (81, 77, 76, 82), (51, 77, 36), (64, 36, 77, 81), (25, 81, 82), (42, 41, 73, 56, 52, 53), (43, 42, 53, 34, 35), (73, 72, 57, 56), (44, 40, 43, 35, 20, 24), (72, 71, 58, 57), (28, 27, 44, 24, 23), (71, 70, 59, 58), (47, 29, 28, 23, 22), (70, 69, 60, 59), (48, 47, 22, 21, 38), (69, 68, 61, 60), (49, 48, 38, 37, 55), (68, 67, 62, 61), (74, 45, 49, 55, 54, 80), (67, 66, 75, 79, 78, 63, 62), (75, 74, 80, 79)])
me_cylinder.materials.append(mat_marker_active)
me_cylinder.use_remesh_preserve_volume = False
me_cylinder.use_remesh_preserve_attributes = False
me_cylinder.use_mirror_vertex_groups = False
me_cylinder.update()

# ---- objects
ob_camera_group = bpy.data.objects.new('Camera Group', None)
ob_camera = bpy.data.objects.new('Camera', cam_camera)
ob_lamp = bpy.data.objects.new('Lamp', light_lamp)
ob_earth = bpy.data.objects.new('Earth', me_icosphere)
ob_shenzhen = bpy.data.objects.new('Shenzhen', me_cylinder_001)
ob_new_york_006 = bpy.data.objects.new('New York.006', me_cylinder_010)
ob_new_york_005 = bpy.data.objects.new('New York.005', me_cylinder_009)
ob_new_york_004 = bpy.data.objects.new('New York.004', me_cylinder_008)
ob_new_york_003 = bpy.data.objects.new('New York.003', me_cylinder_007)
ob_new_york_002 = bpy.data.objects.new('New York.002', me_cylinder_006)
ob_new_york_001 = bpy.data.objects.new('New York.001', me_cylinder_005)
ob_new_york = bpy.data.objects.new('New York', me_cylinder_004)
ob_san_francisco = bpy.data.objects.new('San Francisco', me_cylinder_003)
ob_london = bpy.data.objects.new('London', me_cylinder)

# ---- transforms, parenting, visibility, modifiers, constraints
ob_camera_group.location = (-1.181, 1.665, -3.254)
ob_camera_group.rotation_euler = (-0.007366, -0.01575, 6.296)
ob_camera_group.empty_image_offset = (0.0, 0.0)
ob_camera_group.lineart.crease_threshold = 0.0
ob_camera.parent = ob_camera_group
ob_camera.matrix_parent_inverse = Matrix(((1.0, 0.0, -2.98e-08, 1.181), (0.0, 1.0, 0.0, -1.665), (0.0, 0.0, 1.0, 3.254), (0.0, 0.0, 0.0, 1.0)))
ob_camera.location = (7.481, -6.508, 2.281)
ob_camera.rotation_euler = (1.109, 0.01024, 0.8495)
ob_camera.lock_rotations_4d = False
ob_camera.empty_display_type = 'ARROWS'
ob_camera.color = (0.0, 0.0, 0.0, 0.0)
ob_camera.display_type = 'WIRE'
ob_camera.lineart.crease_threshold = 0.0
ob_lamp.parent = ob_camera_group
ob_lamp.matrix_parent_inverse = Matrix(((1.0, 0.0, -2.98e-08, 1.181), (0.0, 1.0, 0.0, -1.665), (0.0, 0.0, 1.0, 3.254), (0.0, 0.0, 0.0, 1.0)))
ob_lamp.location = (4.076, 1.005, 5.904)
ob_lamp.rotation_euler = (0.6503, 0.05522, 1.866)
ob_lamp.lock_rotations_4d = False
ob_lamp.empty_display_type = 'ARROWS'
ob_lamp.color = (0.0, 0.0, 0.0, 0.0)
ob_lamp.lineart.crease_threshold = 0.0
ob_earth.location = (-1.214, 1.654, -3.327)
ob_earth.rotation_euler = (-6.238, -0.06349, -0.9685)
ob_earth.scale = (2.567, 2.567, 2.567)
ob_earth.lineart.crease_threshold = 0.0
ob_shenzhen.parent = ob_earth
ob_shenzhen.matrix_parent_inverse = Matrix(((-0.3116, -0.2325, 0.02472, 0.08861), (0.2336, -0.3112, 0.01741, 0.8562), (0.009353, 0.02875, 0.3883, 1.256), (0.0, 0.0, 0.0, 1.0)))
ob_shenzhen.location = (0.8948, 0.4437, -2.296)
ob_shenzhen.rotation_euler = (-0.7874, -0.8571, 3.3)
ob_shenzhen.scale = (0.1184, 0.1184, 0.1184)
ob_shenzhen.lineart.crease_threshold = 0.0
ob_new_york_006.parent = ob_earth
ob_new_york_006.matrix_parent_inverse = Matrix(((-0.3116, -0.2325, 0.02472, 0.08861), (0.2336, -0.3112, 0.01741, 0.8562), (0.009353, 0.02875, 0.3883, 1.256), (0.0, 0.0, 0.0, 1.0)))
ob_new_york_006.location = (-0.1188, -0.648, -2.487)
ob_new_york_006.rotation_euler = (0.3128, -1.064, 1.562)
ob_new_york_006.scale = (0.1184, 0.1184, 0.1184)
ob_new_york_006.lineart.crease_threshold = 0.0
ob_new_york_005.parent = ob_earth
ob_new_york_005.matrix_parent_inverse = Matrix(((-0.3116, -0.2325, 0.02472, 0.08861), (0.2336, -0.3112, 0.01741, 0.8562), (0.009353, 0.02875, 0.3883, 1.256), (0.0, 0.0, 0.0, 1.0)))
ob_new_york_005.location = (-2.535, 1.062, -1.097)
ob_new_york_005.rotation_euler = (-0.5668, -0.2566, 1.395)
ob_new_york_005.scale = (0.1184, 0.1184, 0.1184)
ob_new_york_005.lineart.crease_threshold = 0.0
ob_new_york_004.parent = ob_earth
ob_new_york_004.matrix_parent_inverse = Matrix(((-0.3116, -0.2325, 0.02472, 0.08861), (0.2336, -0.3112, 0.01741, 0.8562), (0.009353, 0.02875, 0.3883, 1.256), (0.0, 0.0, 0.0, 1.0)))
ob_new_york_004.location = (-2.106, 0.5634, -1.111)
ob_new_york_004.rotation_euler = (-0.02768, -0.4545, 1.536)
ob_new_york_004.scale = (0.1184, 0.1184, 0.1184)
ob_new_york_004.lineart.crease_threshold = 0.0
ob_new_york_003.parent = ob_earth
ob_new_york_003.matrix_parent_inverse = Matrix(((-0.3116, -0.2325, 0.02472, 0.08861), (0.2336, -0.3112, 0.01741, 0.8562), (0.009353, 0.02875, 0.3883, 1.256), (0.0, 0.0, 0.0, 1.0)))
ob_new_york_003.location = (-2.543, 3.082, -1.504)
ob_new_york_003.rotation_euler = (-0.7733, -0.08908, 0.4618)
ob_new_york_003.scale = (0.1184, 0.1184, 0.1184)
ob_new_york_003.lineart.crease_threshold = 0.0
ob_new_york_002.parent = ob_earth
ob_new_york_002.matrix_parent_inverse = Matrix(((-0.3116, -0.2325, 0.02472, 0.08861), (0.2336, -0.3112, 0.01741, 0.8562), (0.009353, 0.02875, 0.3883, 1.256), (0.0, 0.0, 0.0, 1.0)))
ob_new_york_002.location = (-1.426, 3.871, -1.882)
ob_new_york_002.rotation_euler = (-0.824, 0.5742, 0.6237)
ob_new_york_002.scale = (0.1184, 0.1184, 0.1184)
ob_new_york_002.lineart.crease_threshold = 0.0
ob_new_york_001.parent = ob_earth
ob_new_york_001.matrix_parent_inverse = Matrix(((-0.3116, -0.2325, 0.02472, 0.08861), (0.2336, -0.3112, 0.01741, 0.8562), (0.009353, 0.02875, 0.3883, 1.256), (0.0, 0.0, 0.0, 1.0)))
ob_new_york_001.location = (-2.796, 2.829, -1.536)
ob_new_york_001.rotation_euler = (-0.5135, -0.02013, 1.525)
ob_new_york_001.scale = (0.1184, 0.1184, 0.1184)
ob_new_york_001.lineart.crease_threshold = 0.0
ob_new_york.parent = ob_earth
ob_new_york.matrix_parent_inverse = Matrix(((-0.3116, -0.2325, 0.02472, 0.08861), (0.2336, -0.3112, 0.01741, 0.8562), (0.009353, 0.02875, 0.3883, 1.256), (0.0, 0.0, 0.0, 1.0)))
ob_new_york.location = (-2.74, 3.05, -1.63)
ob_new_york.rotation_euler = (-0.7958, 0.3622, 0.6309)
ob_new_york.scale = (0.1184, 0.1184, 0.1184)
ob_new_york.lineart.crease_threshold = 0.0
ob_san_francisco.parent = ob_earth
ob_san_francisco.matrix_parent_inverse = Matrix(((-0.3116, -0.2325, 0.02472, 0.08861), (0.2336, -0.3112, 0.01741, 0.8562), (0.009353, 0.02875, 0.3883, 1.256), (0.0, 0.0, 0.0, 1.0)))
ob_san_francisco.location = (-1.284, 3.757, -1.655)
ob_san_francisco.rotation_euler = (-0.672, -0.02413, 0.008426)
ob_san_francisco.scale = (0.1184, 0.1184, 0.1184)
ob_san_francisco.lineart.crease_threshold = 0.0
ob_london.parent = ob_earth
ob_london.matrix_parent_inverse = Matrix(((-0.3116, -0.2325, 0.02472, 0.08861), (0.2336, -0.3112, 0.01741, 0.8562), (0.009353, 0.02875, 0.3883, 1.256), (0.0, 0.0, 0.0, 1.0)))
ob_london.location = (-2.423, 0.812, -1.112)
ob_london.rotation_euler = (0.4604, 0.01722, 0.004036)
ob_london.scale = (0.1184, 0.1184, 0.1184)
ob_london.lineart.crease_threshold = 0.0

# ---- collection membership
col_collection_1.objects.link(ob_camera_group)
col_collection_1.objects.link(ob_camera)
col_collection_1.objects.link(ob_lamp)
col_collection_1.objects.link(ob_earth)
col_collection_1.objects.link(ob_shenzhen)
col_collection_1.objects.link(ob_new_york_006)
col_collection_1.objects.link(ob_new_york_005)
col_collection_1.objects.link(ob_new_york_004)
col_collection_1.objects.link(ob_new_york_003)
col_collection_1.objects.link(ob_new_york_002)
col_collection_1.objects.link(ob_new_york_001)
col_collection_1.objects.link(ob_new_york)
col_collection_1.objects.link(ob_san_francisco)
col_collection_1.objects.link(ob_london)

# ---- scene / render settings (as saved in the file)
scene.camera = ob_camera
scene.frame_start = 1; scene.frame_end = 24; scene.frame_set(24)
scene.render.engine = 'BLENDER_EEVEE_NEXT'
scene.render.resolution_percentage = 50
scene.render.dither_intensity = 0.0
scene.cycles.use_denoising = False
scene.cycles.samples = 10
scene.cycles.sampling_pattern = 'TABULATED_SOBOL'
scene.cycles.light_sampling_threshold = 0.0
scene.cycles.use_adaptive_sampling = False
scene.cycles.use_light_tree = False
scene.cycles.blur_glossy = 0.0
scene.cycles.volume_bounces = 1
scene.cycles.pixel_filter_type = 'GAUSSIAN'
scene.cycles.sample_clamp_indirect = 0.0
scene.view_settings.view_transform = 'Standard'
bpy.context.view_layer.update()
